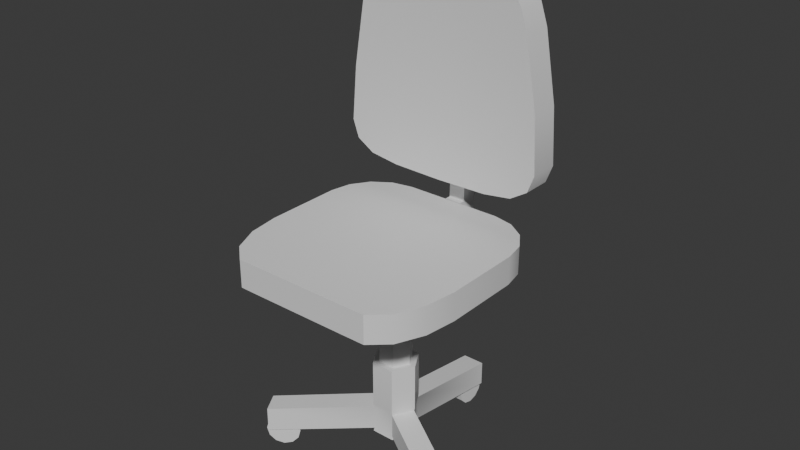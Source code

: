 # Source: ofis-chair.blend  (saved by Blender 4.5.90; exported with 4.5.12 LTS)
import bpy
from mathutils import Matrix  # noqa: F401  (used for matrix-valued properties, if any)

bpy.ops.wm.read_factory_settings(use_empty=True)
scene = bpy.context.scene
scene.name = 'Scene'

# ---- collections
col_collection = bpy.data.collections.new('Collection'); scene.collection.children.link(col_collection)

# ---- materials (node trees are filled in below, after node groups)
mat_ofis_chair = bpy.data.materials.new('ofis-chair')

# ---- material node trees
mat_ofis_chair.use_nodes = True; mat_ofis_chair.node_tree.nodes.clear()
_N = mat_ofis_chair.node_tree.nodes; _L = mat_ofis_chair.node_tree.links
n0 = _N.new('ShaderNodeBsdfPrincipled'); n0.name = 'Principled BSDF'; n0.location = (-200, 100)
n1 = _N.new('ShaderNodeOutputMaterial'); n1.name = 'Material Output'; n1.location = (200, 100)
_L.new(n0.outputs[0], n1.inputs[0])
n1.is_active_output = True

# ---- world
world_world = bpy.data.worlds.new('World'); scene.world = world_world
world_world.use_nodes = True; world_world.node_tree.nodes.clear()
_N = world_world.node_tree.nodes; _L = world_world.node_tree.links
n0 = _N.new('ShaderNodeOutputWorld'); n0.name = 'World Output'; n0.location = (200, 100)
n1 = _N.new('ShaderNodeBackground'); n1.name = 'Background'; n1.location = (-200, 100)
n1.inputs[0].default_value = (0.05088, 0.05088, 0.05088, 1.0)
_L.new(n1.outputs[0], n0.inputs[0])
n0.is_active_output = True
world_world.color = (0.05088, 0.05088, 0.05088)
world_world.sun_shadow_jitter_overblur = 0.0

# ---- meshes
me_cylinder_001 = bpy.data.meshes.new('Cylinder.001')
me_cylinder_001.from_pydata([(-0.02621, -0.001646, -0.3645), (-0.02621, -0.001646, -0.1881), (0.02546, -0.001646, -0.3645), (0.02546, -0.001646, -0.1881), (0.05129, -0.04639, -0.3645), (0.05129, -0.04639, -0.1881), (0.02546, -0.09114, -0.3645), (0.02546, -0.09114, -0.1881), (-0.02621, -0.09114, -0.3645), (-0.02621, -0.09114, -0.1881), (-0.05205, -0.04639, -0.3645), (-0.05205, -0.04639, -0.1881), (-0.02621, -0.001646, -0.2944), (0.02546, -0.001646, -0.2944), (0.05129, -0.04639, -0.2944), (0.02546, -0.09114, -0.2944), (-0.02621, -0.09114, -0.2944), (-0.05205, -0.04639, -0.2944), (-0.02532, -0.003193, -0.3576), (0.02456, -0.003193, -0.3576), (0.02456, -0.003193, -0.3013), (0.0495, -0.04639, -0.3576), (0.0495, -0.04639, -0.3013), (0.02456, -0.08959, -0.3576), (0.02456, -0.08959, -0.3013), (-0.02532, -0.08959, -0.3576), (-0.02532, -0.08959, -0.3013), (-0.05026, -0.04639, -0.3576), (-0.05026, -0.04639, -0.3013), (-0.02532, -0.003193, -0.3013), (-0.02532, 0.236, -0.3944), (0.02456, 0.236, -0.3944), (0.02456, 0.236, -0.3382), (0.2566, -0.166, -0.3382), (0.2566, -0.166, -0.3944), (0.2317, -0.2092, -0.3944), (0.2317, -0.2092, -0.3382), (-0.2324, -0.2092, -0.3382), (-0.2324, -0.2092, -0.3944), (-0.2574, -0.166, -0.3944), (-0.2574, -0.166, -0.3382), (-0.02532, 0.236, -0.3382), (0.01825, -0.01413, -0.1881), (-0.01901, -0.01413, -0.1881), (0.03688, -0.04639, -0.1881), (0.01825, -0.07866, -0.1881), (-0.01901, -0.07866, -0.1881), (-0.03763, -0.04639, -0.1881), (0.01807, -0.01478, -0.1296), (-0.01883, -0.01478, -0.1296), (0.03652, -0.04673, -0.1296), (0.01807, -0.07869, -0.1296), (-0.01883, -0.07869, -0.1296), (-0.03728, -0.04673, -0.1296), (0.01588, -0.01857, -0.1296), (-0.01664, -0.01857, -0.1296), (0.03214, -0.04674, -0.1296), (0.01588, -0.0749, -0.1296), (-0.01664, -0.0749, -0.1296), (-0.0329, -0.04674, -0.1296), (0.01435, -0.02372, 0.09154), (-0.01511, -0.02372, 0.09154), (0.02909, -0.05302, 0.09154), (0.01435, -0.08156, 0.09154), (-0.01511, -0.08156, 0.09154), (-0.02984, -0.05302, 0.09154), (-0.1102, -0.3214, 0.04837), (-0.2318, -0.1562, 0.04837), (-0.1568, -0.3211, 0.04837), (-0.1962, -0.2858, 0.04837), (-0.2225, -0.2259, 0.04837), (-0.2318, -0.1562, 0.1104), (-0.1102, -0.3214, 0.1104), (-0.2225, -0.2259, 0.1104), (-0.1962, -0.2858, 0.1104), (-0.1568, -0.3211, 0.1104), (-0.2318, 0.01582, 0.04837), (-0.1102, 0.1374, 0.04837), (-0.2225, 0.06233, 0.04837), (-0.1962, 0.1018, 0.04837), (-0.1568, 0.1281, 0.04837), (-0.1102, 0.1386, 0.1104), (-0.2318, 0.01582, 0.1104), (-0.1568, 0.1287, 0.1104), (-0.1962, 0.102, 0.1104), (-0.2225, 0.06235, 0.1104), (0.231, -0.1562, 0.04837), (0.1095, -0.3214, 0.04837), (0.2218, -0.2259, 0.04837), (0.1954, -0.2858, 0.04837), (0.156, -0.3211, 0.04837), (0.1095, -0.3214, 0.1104), (0.231, -0.1562, 0.1104), (0.156, -0.3211, 0.1104), (0.1954, -0.2858, 0.1104), (0.2218, -0.2259, 0.1104), (0.1095, 0.1374, 0.04837), (0.231, 0.01582, 0.04837), (0.156, 0.1281, 0.04837), (0.1954, 0.1018, 0.04837), (0.2218, 0.06233, 0.04837), (0.231, 0.01582, 0.1104), (0.1095, 0.1386, 0.1104), (0.2218, 0.06235, 0.1104), (0.1954, 0.102, 0.1104), (0.156, 0.1287, 0.1104), (-0.1136, 0.155, 0.1792), (-0.1136, 0.09019, 0.1792), (-0.1006, 0.1514, 0.6618), (-0.1006, 0.08629, 0.6618), (-0.0003786, 0.1513, 0.684), (-0.0003786, 0.08615, 0.684), (-0.0003786, 0.1565, 0.176), (-0.0003786, 0.09189, 0.176), (-0.1774, 0.1534, 0.1893), (-0.1774, 0.08847, 0.1893), (-0.0003786, 0.0934, 0.1998), (-0.0003786, 0.158, 0.1998), (-0.216, 0.08783, 0.2137), (-0.216, 0.1528, 0.2137), (-0.0003786, 0.09488, 0.2232), (-0.0003786, 0.1593, 0.2232), (-0.2303, 0.08822, 0.2525), (-0.2303, 0.1532, 0.2525), (-0.0003786, 0.09634, 0.2476), (-0.0003786, 0.1607, 0.2476), (-0.2223, 0.09022, 0.373), (-0.2223, 0.155, 0.373), (-0.0003786, 0.1006, 0.3707), (-0.0003786, 0.1645, 0.3707), (-0.162, 0.08692, 0.6095), (-0.162, 0.152, 0.6095), (-0.0003786, 0.08936, 0.6077), (-0.0003786, 0.1542, 0.6077), (-0.1971, 0.1536, 0.5229), (-0.0003786, 0.0957, 0.5046), (-0.0003786, 0.1601, 0.5046), (-0.1971, 0.08872, 0.5229), (-0.182, 0.08771, 0.5694), (-0.182, 0.1527, 0.5694), (-0.0003786, 0.09247, 0.5561), (-0.0003786, 0.1571, 0.5561), (0.1128, 0.155, 0.1792), (0.1128, 0.09019, 0.1792), (0.0998, 0.1514, 0.6618), (0.0998, 0.08629, 0.6618), (0.1766, 0.1534, 0.1893), (0.1766, 0.08847, 0.1893), (0.2152, 0.08783, 0.2137), (0.2152, 0.1528, 0.2137), (0.2295, 0.08822, 0.2525), (0.2295, 0.1532, 0.2525), (0.2216, 0.09022, 0.373), (0.2216, 0.155, 0.373), (0.1612, 0.08693, 0.6095), (0.1612, 0.152, 0.6095), (0.1964, 0.1536, 0.5229), (0.1964, 0.08872, 0.5229), (0.1812, 0.08772, 0.5694), (0.1812, 0.1527, 0.5694), (-0.0191, 0.1512, 0.04837), (-0.0191, 0.1634, 0.4324), (-0.0191, 0.1885, 0.04837), (-0.0191, 0.1992, 0.4324), (0.01834, 0.1512, 0.04837), (0.01834, 0.1634, 0.4324), (0.01834, 0.1885, 0.04837), (0.01834, 0.1992, 0.4324), (-0.0191, 0.153, 0.1104), (-0.0191, 0.19, 0.1104), (0.01834, 0.19, 0.1104), (0.01834, 0.153, 0.1104), (0.01834, 0.1395, 0.1104), (0.01834, 0.1375, 0.04837), (-0.0191, 0.1375, 0.04837), (-0.0191, 0.1395, 0.1104), (-0.1136, 0.1227, 0.1792), (-0.1006, 0.1189, 0.6618), (-0.0003786, 0.1244, 0.176), (-0.0003786, 0.1188, 0.684), (-0.1774, 0.121, 0.1893), (-0.216, 0.1204, 0.2137), (-0.2303, 0.1208, 0.2525), (-0.2223, 0.1227, 0.373), (-0.162, 0.1195, 0.6095), (-0.1971, 0.1213, 0.5229), (-0.182, 0.1203, 0.5694), (0.1128, 0.1227, 0.1792), (0.0998, 0.1189, 0.6618), (0.1766, 0.121, 0.1893), (0.2152, 0.1204, 0.2137), (0.2295, 0.1208, 0.2525), (0.2216, 0.1227, 0.373), (0.1612, 0.1195, 0.6095), (0.1964, 0.1213, 0.5229), (0.1812, 0.1203, 0.5694), (-0.2253, -0.1585, -0.3953), (-0.2094, -0.1853, -0.3953), (-0.2253, -0.1585, -0.3576), (-0.2094, -0.1853, -0.3576), (-0.2091, -0.1489, -0.3626), (-0.1931, -0.1757, -0.3626), (-0.1972, -0.1418, -0.3765), (-0.1813, -0.1686, -0.3765), (-0.1929, -0.1392, -0.3953), (-0.1769, -0.166, -0.3953), (-0.1972, -0.1418, -0.4142), (-0.1813, -0.1686, -0.4142), (-0.2091, -0.1489, -0.428), (-0.1931, -0.1757, -0.428), (-0.2253, -0.1585, -0.4331), (-0.2094, -0.1853, -0.4331), (-0.2415, -0.1682, -0.428), (-0.2256, -0.195, -0.428), (-0.2534, -0.1752, -0.4142), (-0.2375, -0.202, -0.4142), (-0.2577, -0.1778, -0.3953), (-0.2418, -0.2046, -0.3953), (-0.2534, -0.1752, -0.3765), (-0.2375, -0.202, -0.3765), (-0.2415, -0.1682, -0.3626), (-0.2256, -0.195, -0.3626), (0.2308, -0.1651, -0.3953), (0.2151, -0.192, -0.3953), (0.2308, -0.1651, -0.3576), (0.2151, -0.192, -0.3576), (0.2471, -0.1746, -0.3626), (0.2314, -0.2015, -0.3626), (0.2591, -0.1815, -0.3765), (0.2434, -0.2085, -0.3765), (0.2634, -0.1841, -0.3953), (0.2477, -0.211, -0.3953), (0.2591, -0.1815, -0.4142), (0.2434, -0.2085, -0.4142), (0.2471, -0.1746, -0.428), (0.2314, -0.2015, -0.428), (0.2308, -0.1651, -0.4331), (0.2151, -0.192, -0.4331), (0.2145, -0.1556, -0.428), (0.1988, -0.1825, -0.428), (0.2026, -0.1486, -0.4142), (0.1869, -0.1756, -0.4142), (0.1982, -0.1461, -0.3953), (0.1825, -0.173, -0.3953), (0.2026, -0.1486, -0.3765), (0.1869, -0.1756, -0.3765), (0.2145, -0.1556, -0.3626), (0.1988, -0.1825, -0.3626), (-0.0175, 0.209, -0.3977), (0.01368, 0.2087, -0.3977), (-0.0175, 0.209, -0.3599), (0.01368, 0.2087, -0.3599), (-0.01731, 0.2279, -0.365), (0.01388, 0.2275, -0.365), (-0.01716, 0.2417, -0.3788), (0.01402, 0.2413, -0.3788), (-0.01711, 0.2467, -0.3977), (0.01407, 0.2464, -0.3977), (-0.01716, 0.2417, -0.4165), (0.01402, 0.2413, -0.4165), (-0.01731, 0.2279, -0.4304), (0.01388, 0.2275, -0.4304), (-0.0175, 0.209, -0.4354), (0.01368, 0.2087, -0.4354), (-0.0177, 0.1901, -0.4304), (0.01349, 0.1898, -0.4304), (-0.01784, 0.1763, -0.4165), (0.01335, 0.176, -0.4165), (-0.01789, 0.1712, -0.3977), (0.01329, 0.1709, -0.3977), (-0.01784, 0.1763, -0.3788), (0.01335, 0.176, -0.3788), (-0.0177, 0.1901, -0.365), (0.01349, 0.1898, -0.365), (-0.1102, -0.3214, 0.07938), (-0.1568, -0.3211, 0.07938), (-0.1962, -0.2858, 0.07938), (-0.2225, -0.2259, 0.07938), (-0.2318, -0.1562, 0.07938), (-0.1102, 0.1378, 0.07938), (-0.1568, 0.1282, 0.07938), (-0.1962, 0.1018, 0.07938), (-0.2225, 0.06233, 0.07938), (-0.2318, 0.01582, 0.07938), (0.231, 0.01582, 0.07938), (0.2218, 0.06233, 0.07938), (0.1954, 0.1018, 0.07938), (0.156, 0.1282, 0.07938), (0.1095, 0.1378, 0.07938), (0.1095, -0.3214, 0.07938), (0.156, -0.3211, 0.07938), (0.1954, -0.2858, 0.07938), (0.2218, -0.2259, 0.07938), (0.231, -0.1562, 0.07938), (0.2218, -0.2259, 0.07938), (0.231, -0.1562, 0.07938), (0.1954, -0.2858, 0.07938), (0.156, -0.3211, 0.07938), (0.1095, -0.3214, 0.07938), (0.156, 0.1282, 0.07938), (0.1095, 0.1378, 0.07938), (0.1954, 0.1018, 0.07938), (0.2218, 0.06233, 0.07938), (0.231, 0.01582, 0.07938), (-0.2225, 0.06233, 0.07938), (-0.2318, 0.01582, 0.07938), (-0.1962, 0.1018, 0.07938), (-0.1568, 0.1282, 0.07938), (-0.1102, 0.1378, 0.07938), (-0.2225, -0.2259, 0.07938), (-0.2318, -0.1562, 0.07938), (-0.1962, -0.2858, 0.07938), (-0.1568, -0.3211, 0.07938), (-0.1102, -0.3214, 0.07938), (0.1812, 0.1203, 0.5694), (0.1964, 0.1213, 0.5229), (0.2216, 0.1227, 0.373), (0.1612, 0.1195, 0.6095), (0.2295, 0.1208, 0.2525), (0.2152, 0.1204, 0.2137), (0.1766, 0.121, 0.1893), (0.1128, 0.1227, 0.1792), (-0.0003786, 0.1188, 0.684), (0.0998, 0.1189, 0.6618), (-0.0003786, 0.1244, 0.176), (-0.1971, 0.1213, 0.5229), (-0.182, 0.1203, 0.5694), (-0.2223, 0.1227, 0.373), (-0.162, 0.1195, 0.6095), (-0.2303, 0.1208, 0.2525), (-0.216, 0.1204, 0.2137), (-0.1774, 0.121, 0.1893), (-0.1136, 0.1227, 0.1792), (-0.1006, 0.1189, 0.6618)], [], [(12, 1, 3, 13), (13, 3, 5, 14), (14, 5, 7, 15), (15, 7, 9, 16), (9, 7, 45, 46), (16, 9, 11, 17), (17, 11, 1, 12), (0, 2, 4, 6, 8, 10), (6, 4, 21, 23), (17, 12, 29, 28), (2, 0, 18, 19), (8, 6, 23, 25), (14, 15, 24, 22), (10, 8, 25, 27), (27, 28, 29, 18), (20, 19, 31, 32), (23, 24, 26, 25), (18, 29, 41, 30), (19, 20, 22, 21), (4, 2, 19, 21), (13, 14, 22, 20), (16, 17, 28, 26), (12, 13, 20, 29), (15, 16, 26, 24), (0, 10, 27, 18), (38, 37, 40, 39), (34, 33, 36, 35), (30, 41, 32, 31), (27, 25, 38, 39), (23, 21, 34, 35), (22, 24, 36, 33), (28, 27, 39, 40), (26, 28, 40, 37), (24, 23, 35, 36), (29, 20, 32, 41), (19, 18, 30, 31), (25, 26, 37, 38), (47, 46, 52, 53), (5, 3, 42, 44), (11, 9, 46, 47), (3, 1, 43, 42), (7, 5, 44, 45), (1, 11, 47, 43), (49, 53, 59, 55), (45, 44, 50, 51), (42, 43, 49, 48), (43, 47, 53, 49), (46, 45, 51, 52), (44, 42, 48, 50), (59, 58, 64, 65), (52, 51, 57, 58), (50, 48, 54, 56), (53, 52, 58, 59), (51, 50, 56, 57), (48, 49, 55, 54), (57, 56, 62, 63), (54, 55, 61, 60), (55, 59, 65, 61), (58, 57, 63, 64), (56, 54, 60, 62), (81, 72, 91, 102), (289, 91, 72, 313), (284, 101, 92, 295), (278, 71, 82, 305), (279, 81, 102, 300), (313, 72, 75, 275), (275, 75, 74, 276), (276, 74, 73, 277), (277, 73, 71, 278), (308, 77, 80, 280), (280, 80, 79, 281), (281, 79, 78, 282), (282, 78, 76, 283), (303, 97, 100, 285), (285, 100, 99, 286), (286, 99, 98, 287), (287, 98, 96, 288), (298, 87, 90, 290), (290, 90, 89, 291), (291, 89, 88, 292), (292, 88, 86, 293), (21, 22, 33, 34), (184, 130, 109, 177), (178, 113, 107, 332), (116, 115, 107, 113), (114, 117, 112, 106), (177, 109, 111, 179), (119, 121, 117, 114), (120, 118, 115, 116), (332, 107, 115, 180), (124, 122, 118, 120), (123, 125, 121, 119), (180, 115, 118, 181), (127, 129, 125, 123), (128, 126, 122, 124), (181, 118, 122, 182), (135, 137, 126, 128), (134, 136, 129, 127), (182, 122, 126, 183), (108, 110, 133, 131), (111, 109, 130, 132), (186, 138, 130, 184), (183, 126, 137, 185), (139, 141, 136, 134), (140, 138, 137, 135), (132, 130, 138, 140), (131, 133, 141, 139), (185, 137, 138, 186), (193, 188, 145, 154), (178, 321, 143, 113), (116, 113, 143, 147), (146, 142, 112, 117), (188, 179, 111, 145), (149, 146, 117, 121), (120, 116, 147, 148), (321, 189, 147, 143), (124, 120, 148, 150), (151, 149, 121, 125), (189, 190, 148, 147), (153, 151, 125, 129), (128, 124, 150, 152), (190, 191, 150, 148), (135, 128, 152, 157), (156, 153, 129, 136), (191, 192, 152, 150), (144, 155, 133, 110), (111, 132, 154, 145), (195, 193, 154, 158), (192, 194, 157, 152), (159, 156, 136, 141), (140, 135, 157, 158), (132, 140, 158, 154), (155, 159, 141, 133), (194, 195, 158, 157), (168, 161, 163, 169), (169, 163, 167, 170), (170, 167, 165, 171), (171, 165, 161, 168), (162, 166, 164, 160), (167, 163, 161, 165), (160, 164, 173, 174), (166, 170, 171, 164), (162, 169, 170, 166), (160, 168, 169, 162), (164, 171, 172, 173), (171, 168, 175, 172), (168, 160, 174, 175), (105, 102, 91, 93), (156, 159, 314, 315), (153, 156, 315, 316), (159, 155, 317, 314), (151, 153, 316, 318), (149, 151, 318, 319), (146, 149, 319, 320), (142, 146, 320, 187), (144, 110, 322, 323), (112, 142, 187, 324), (155, 144, 323, 317), (134, 325, 326, 139), (127, 327, 325, 134), (139, 326, 328, 131), (123, 329, 327, 127), (119, 330, 329, 123), (114, 331, 330, 119), (106, 176, 331, 114), (108, 333, 322, 110), (112, 324, 176, 106), (131, 328, 333, 108), (196, 198, 200), (197, 201, 199), (198, 199, 201, 200), (196, 200, 202), (197, 203, 201), (200, 201, 203, 202), (196, 202, 204), (197, 205, 203), (202, 203, 205, 204), (196, 204, 206), (197, 207, 205), (204, 205, 207, 206), (196, 206, 208), (197, 209, 207), (206, 207, 209, 208), (196, 208, 210), (197, 211, 209), (208, 209, 211, 210), (196, 210, 212), (197, 213, 211), (210, 211, 213, 212), (196, 212, 214), (197, 215, 213), (212, 213, 215, 214), (196, 214, 216), (197, 217, 215), (214, 215, 217, 216), (196, 216, 218), (197, 219, 217), (216, 217, 219, 218), (196, 218, 220), (197, 221, 219), (218, 219, 221, 220), (196, 220, 198), (197, 199, 221), (220, 221, 199, 198), (222, 224, 226), (223, 227, 225), (224, 225, 227, 226), (222, 226, 228), (223, 229, 227), (226, 227, 229, 228), (222, 228, 230), (223, 231, 229), (228, 229, 231, 230), (222, 230, 232), (223, 233, 231), (230, 231, 233, 232), (222, 232, 234), (223, 235, 233), (232, 233, 235, 234), (222, 234, 236), (223, 237, 235), (234, 235, 237, 236), (222, 236, 238), (223, 239, 237), (236, 237, 239, 238), (222, 238, 240), (223, 241, 239), (238, 239, 241, 240), (222, 240, 242), (223, 243, 241), (240, 241, 243, 242), (222, 242, 244), (223, 245, 243), (242, 243, 245, 244), (222, 244, 246), (223, 247, 245), (244, 245, 247, 246), (222, 246, 224), (223, 225, 247), (246, 247, 225, 224), (248, 250, 252), (249, 253, 251), (250, 251, 253, 252), (248, 252, 254), (249, 255, 253), (252, 253, 255, 254), (248, 254, 256), (249, 257, 255), (254, 255, 257, 256), (248, 256, 258), (249, 259, 257), (256, 257, 259, 258), (248, 258, 260), (249, 261, 259), (258, 259, 261, 260), (248, 260, 262), (249, 263, 261), (260, 261, 263, 262), (248, 262, 264), (249, 265, 263), (262, 263, 265, 264), (248, 264, 266), (249, 267, 265), (264, 265, 267, 266), (248, 266, 268), (249, 269, 267), (266, 267, 269, 268), (248, 268, 270), (249, 271, 269), (268, 269, 271, 270), (248, 270, 272), (249, 273, 271), (270, 271, 273, 272), (248, 272, 250), (249, 251, 273), (272, 273, 251, 250), (104, 105, 93, 94), (103, 104, 94, 95), (101, 103, 95, 92), (75, 72, 81, 83), (74, 75, 83, 84), (73, 74, 84, 85), (71, 73, 85, 82), (77, 96, 87, 66), (80, 77, 66, 68), (79, 80, 68, 69), (78, 79, 69, 70), (76, 78, 70, 67), (90, 87, 96, 98), (89, 90, 98, 99), (88, 89, 99, 100), (86, 88, 100, 97), (95, 294, 295, 92), (94, 296, 294, 95), (93, 297, 296, 94), (91, 289, 297, 93), (105, 299, 300, 102), (104, 301, 299, 105), (103, 302, 301, 104), (101, 284, 302, 103), (85, 304, 305, 82), (84, 306, 304, 85), (83, 307, 306, 84), (81, 279, 307, 83), (70, 309, 310, 67), (69, 311, 309, 70), (68, 312, 311, 69), (66, 274, 312, 68), (77, 308, 288, 96), (67, 310, 283, 76), (97, 303, 293, 86), (87, 298, 274, 66)])
me_cylinder_001.polygons.foreach_set('use_smooth', [1, 1, 1, 1, 1, 1, 1, 0, 0, 1, 0, 1, 1, 0, 1, 1, 1, 0, 1, 1, 1, 1, 1, 1, 1, 0, 0, 0, 0, 0, 0, 1, 0, 0, 0, 0, 1, 0, 1, 1, 1, 1, 1, 1, 0, 0, 0, 0, 0, 0, 1, 1, 1, 1, 1, 0, 0, 0, 0, 0, 1, 1, 1, 1, 1, 1, 1, 1, 1, 1, 1, 1, 1, 1, 1, 1, 1, 1, 1, 1, 1, 0, 1, 1, 1, 1, 1, 1, 1, 1, 1, 1, 1, 1, 1, 1, 1, 1, 1, 1, 1, 1, 1, 1, 1, 1, 1, 1, 1, 1, 1, 1, 1, 1, 1, 1, 1, 1, 1, 1, 1, 1, 1, 1, 1, 1, 1, 1, 1, 1, 1, 1, 1, 1, 1, 1, 1, 0, 1, 0, 1, 1, 1, 1, 1, 0, 1, 1, 1, 1, 1, 1, 1, 1, 1, 1, 1, 1, 1, 1, 1, 1, 1, 1, 1, 1, 1, 1, 1, 1, 1, 1, 1, 0, 1, 1, 1, 1, 1, 1, 1, 1, 0, 1, 1, 0, 1, 1, 1, 1, 1, 1, 1, 1, 0, 1, 1, 1, 1, 1, 1, 1, 1, 1, 1, 1, 1, 1, 1, 1, 1, 1, 1, 1, 1, 1, 1, 1, 1, 1, 1, 1, 1, 1, 1, 1, 1, 1, 1, 1, 1, 1, 1, 1, 1, 1, 1, 1, 1, 1, 1, 1, 1, 1, 1, 1, 1, 1, 1, 1, 1, 1, 1, 1, 1, 1, 1, 1, 1, 1, 1, 1, 1, 1, 1, 1, 0, 1, 1, 1, 1, 1, 1, 1, 1, 1, 1, 1, 1, 1, 1, 1, 1, 1, 1, 1, 1, 1, 1, 1, 1, 1, 1, 1, 1, 1, 1, 1, 1, 1, 1, 1, 1, 1, 1, 1, 1, 1, 1, 1, 1, 1])
_k = set([(1, 3), (1, 11), (1, 12), (3, 5), (3, 13), (5, 7), (5, 14), (7, 9), (7, 15), (9, 11), (9, 16), (11, 17), (12, 29), (13, 20), (14, 22), (15, 24), (16, 26), (17, 28), (19, 20), (24, 26), (27, 28), (66, 68), (66, 87), (67, 70), (67, 76), (68, 69), (68, 312), (69, 70), (71, 73), (71, 82), (72, 75), (72, 91), (73, 74), (74, 75), (75, 275), (76, 78), (77, 80), (77, 96), (78, 79), (79, 80), (81, 83), (81, 102), (82, 85), (83, 84), (84, 85), (86, 88), (86, 97), (87, 90), (88, 89), (89, 90), (90, 290), (91, 93), (92, 95), (92, 101), (93, 94), (93, 297), (94, 95), (96, 98), (97, 100), (98, 99), (99, 100), (101, 103), (102, 105), (103, 104), (104, 105), (106, 112), (106, 114), (107, 113), (107, 115), (108, 110), (108, 131), (109, 111), (109, 130), (110, 144), (111, 145), (112, 142), (113, 143), (114, 119), (115, 118), (118, 122), (118, 181), (119, 123), (119, 330), (122, 126), (123, 127), (126, 137), (127, 134), (130, 138), (131, 139), (134, 139), (137, 138), (142, 146), (143, 147), (144, 155), (145, 154), (146, 149), (147, 148), (148, 150), (148, 190), (149, 151), (149, 319), (150, 152), (151, 153), (152, 157), (153, 156), (154, 158), (155, 159), (156, 159), (157, 158), (160, 162), (160, 174), (162, 166), (162, 169), (163, 169), (164, 166), (164, 173), (166, 170), (167, 170), (196, 202), (196, 210), (196, 216), (197, 201), (197, 207), (197, 215), (198, 200), (198, 220), (199, 201), (199, 221), (202, 204), (203, 205), (204, 206), (205, 207), (210, 212), (211, 213), (212, 214), (213, 215), (216, 218), (217, 219), (218, 220), (219, 221), (220, 221), (224, 226), (224, 246), (225, 227), (225, 247), (226, 227), (226, 228), (227, 229), (228, 230), (229, 231), (230, 231), (230, 232), (231, 233), (232, 234), (233, 235), (234, 235), (234, 236), (235, 237), (236, 238), (237, 239), (238, 239), (238, 240), (239, 241), (240, 242), (241, 243), (242, 243), (242, 244), (243, 245), (244, 246), (245, 247), (246, 247), (248, 268), (249, 267), (250, 252), (250, 272), (251, 253), (251, 273), (252, 253), (252, 254), (253, 255), (254, 256), (255, 257), (256, 258), (257, 259), (258, 260), (259, 261), (260, 261), (260, 262), (261, 263), (262, 264), (263, 265), (264, 266), (265, 267), (268, 270), (269, 271), (270, 272), (271, 273), (272, 273)])
me_cylinder_001.attributes.new('sharp_edge', 'BOOLEAN', 'EDGE').data.foreach_set('value', [ (min(e.vertices), max(e.vertices)) in _k for e in me_cylinder_001.edges])
_uv = me_cylinder_001.uv_layers.new(name='UVMap')
_uv.uv.foreach_set('vector', [0.923, 0.4047, 0.9878, 0.4066, 0.9868, 0.4384, 0.9223, 0.4355, 0.9223, 0.4355, 0.9868, 0.4384, 0.9852, 0.4703, 0.9215, 0.4662, 0.9215, 0.4662, 0.9852, 0.4703, 0.9827, 0.5017, 0.9183, 0.4973, 0.9242, 0.3119, 0.989, 0.3121, 0.9888, 0.3436, 0.9242, 0.3429, 0.3076, 0.05774, 0.332, 0.07745, 0.3238, 0.08059, 0.3062, 0.06638, 0.9242, 0.3429, 0.9888, 0.3436, 0.9884, 0.3751, 0.9236, 0.3739, 0.9236, 0.3739, 0.9884, 0.3751, 0.9878, 0.4066, 0.923, 0.4047, 0.2847, 0.1652, 0.3158, 0.1693, 0.3278, 0.1983, 0.3087, 0.2232, 0.2776, 0.2191, 0.2656, 0.1901, 0.8897, 0.4967, 0.8798, 0.4669, 0.8841, 0.4661, 0.8936, 0.4948, 0.9236, 0.3739, 0.923, 0.4047, 0.9187, 0.4046, 0.9193, 0.3739, 0.879, 0.4361, 0.88, 0.4041, 0.8843, 0.4041, 0.8833, 0.4359, 0.8808, 0.3419, 0.8824, 0.3105, 0.8866, 0.3114, 0.8851, 0.3421, 0.9215, 0.4662, 0.9183, 0.4973, 0.9141, 0.4962, 0.9173, 0.4659, 0.8805, 0.3734, 0.8808, 0.3419, 0.8851, 0.3421, 0.8848, 0.3735, 0.8848, 0.3735, 0.9193, 0.3739, 0.9187, 0.4046, 0.8843, 0.4041, 0.5133, 0.03448, 0.547, 0.03968, 0.547, 0.1866, 0.5133, 0.1814, 0.8866, 0.3114, 0.92, 0.3126, 0.9199, 0.3428, 0.8851, 0.3421, 0.4492, 0.03968, 0.483, 0.03448, 0.483, 0.1814, 0.4492, 0.1866, 0.8833, 0.4359, 0.9179, 0.4354, 0.9173, 0.4659, 0.8841, 0.4661, 0.8798, 0.4669, 0.879, 0.4361, 0.8833, 0.4359, 0.8841, 0.4661, 0.9223, 0.4355, 0.9215, 0.4662, 0.9173, 0.4659, 0.9179, 0.4354, 0.9242, 0.3429, 0.9236, 0.3739, 0.9193, 0.3739, 0.9199, 0.3428, 0.923, 0.4047, 0.9223, 0.4355, 0.9179, 0.4354, 0.9187, 0.4046, 0.9242, 0.3119, 0.9242, 0.3429, 0.9199, 0.3428, 0.92, 0.3126, 0.88, 0.4041, 0.8805, 0.3734, 0.8848, 0.3735, 0.8843, 0.4041, 0.4494, 0.5139, 0.4494, 0.4797, 0.4797, 0.4797, 0.4797, 0.5139, 0.9274, 0.5269, 0.9274, 0.5611, 0.8971, 0.5611, 0.8971, 0.5269, 0.5773, 0.1866, 0.5773, 0.2208, 0.547, 0.2208, 0.547, 0.1866, 0.3853, 0.338, 0.4156, 0.338, 0.4156, 0.4849, 0.3853, 0.4849, 0.9914, 0.7028, 0.9611, 0.7028, 0.9611, 0.5559, 0.9914, 0.5559, 0.9274, 0.708, 0.8971, 0.708, 0.8971, 0.5611, 0.9274, 0.5611, 0.3516, 0.3328, 0.3853, 0.338, 0.3853, 0.4849, 0.3516, 0.4797, 0.4494, 0.3328, 0.4797, 0.3328, 0.4797, 0.4797, 0.4494, 0.4797, 0.8971, 0.708, 0.8633, 0.7028, 0.8633, 0.5559, 0.8971, 0.5611, 0.483, 0.03448, 0.5133, 0.03448, 0.5133, 0.1814, 0.483, 0.1814, 0.547, 0.03968, 0.5773, 0.03968, 0.5773, 0.1866, 0.547, 0.1866, 0.4156, 0.338, 0.4494, 0.3328, 0.4494, 0.4797, 0.4156, 0.4849, 0.2267, 0.08244, 0.2271, 0.05982, 0.2626, 0.06023, 0.2623, 0.08263, 0.3271, 0.1084, 0.2979, 0.1197, 0.2992, 0.1111, 0.3203, 0.1029, 0.2783, 0.06901, 0.3076, 0.05774, 0.3062, 0.06638, 0.2851, 0.07451, 0.2979, 0.1197, 0.2735, 0.1, 0.2816, 0.09686, 0.2992, 0.1111, 0.332, 0.07745, 0.3271, 0.1084, 0.3203, 0.1029, 0.3238, 0.08059, 0.2735, 0.1, 0.2783, 0.06901, 0.2851, 0.07451, 0.2816, 0.09686, 0.6248, 0.07185, 0.6054, 0.08302, 0.6054, 0.08036, 0.6225, 0.07052, 0.2275, 0.1729, 0.227, 0.1503, 0.2625, 0.1498, 0.263, 0.1722, 0.2267, 0.1277, 0.2266, 0.1051, 0.2621, 0.105, 0.2622, 0.1274, 0.2266, 0.1051, 0.2267, 0.08244, 0.2623, 0.08263, 0.2621, 0.105, 0.2271, 0.05982, 0.2274, 0.0372, 0.2629, 0.03783, 0.2626, 0.06023, 0.227, 0.1503, 0.2267, 0.1277, 0.2622, 0.1274, 0.2625, 0.1498, 0.141, 0.7989, 0.1213, 0.7982, 0.122, 0.6639, 0.1415, 0.6646, 0.586, 0.07178, 0.586, 0.04938, 0.5883, 0.05071, 0.5883, 0.07046, 0.6054, 0.03821, 0.6248, 0.04945, 0.6225, 0.05077, 0.6054, 0.04087, 0.6054, 0.08302, 0.586, 0.07178, 0.5883, 0.07046, 0.6054, 0.08036, 0.586, 0.04938, 0.6054, 0.03821, 0.6054, 0.04087, 0.5883, 0.05071, 0.6248, 0.04945, 0.6248, 0.07185, 0.6225, 0.07052, 0.6225, 0.05077, 0.22, 0.798, 0.2003, 0.7988, 0.1992, 0.6645, 0.2187, 0.6637, 0.1805, 0.7993, 0.1608, 0.7993, 0.1614, 0.665, 0.1793, 0.665, 0.1608, 0.7993, 0.141, 0.7989, 0.1415, 0.6646, 0.1614, 0.665, 0.1213, 0.7982, 0.1016, 0.798, 0.1042, 0.6637, 0.122, 0.6639, 0.2003, 0.7988, 0.1805, 0.7993, 0.1793, 0.665, 0.1992, 0.6645, 0.5782, 0.3847, 0.8575, 0.3847, 0.8575, 0.5181, 0.5782, 0.5181, 0.02362, 0.4134, 0.004799, 0.4133, 0.005178, 0.2799, 0.024, 0.28, 0.02292, 0.6606, 0.004095, 0.6605, 0.004393, 0.5561, 0.02322, 0.5561, 0.02441, 0.1372, 0.005585, 0.1372, 0.005882, 0.03271, 0.02471, 0.03276, 0.02434, 0.9092, 0.005512, 0.9094, 0.004055, 0.776, 0.02289, 0.7758, 0.024, 0.28, 0.005178, 0.2799, 0.005259, 0.2517, 0.02408, 0.2517, 0.02408, 0.2517, 0.005259, 0.2517, 0.00535, 0.2196, 0.02418, 0.2196, 0.02418, 0.2196, 0.00535, 0.2196, 0.005463, 0.1799, 0.02429, 0.1799, 0.02429, 0.1799, 0.005463, 0.1799, 0.005585, 0.1372, 0.02441, 0.1372, 0.03557, 0.9092, 0.0544, 0.9091, 0.05456, 0.9379, 0.03573, 0.938, 0.03573, 0.938, 0.05456, 0.9379, 0.05475, 0.9667, 0.03593, 0.9668, 0.03593, 0.9668, 0.05475, 0.9667, 0.05495, 0.9955, 0.03612, 0.9956, 0.03572, 0.003906, 0.05454, 0.00392, 0.05452, 0.03271, 0.0357, 0.0327, 0.03522, 0.6605, 0.05405, 0.6605, 0.05403, 0.6893, 0.0352, 0.6893, 0.0352, 0.6893, 0.05403, 0.6893, 0.05401, 0.7181, 0.03518, 0.7181, 0.03518, 0.7181, 0.05401, 0.7181, 0.05398, 0.7469, 0.03516, 0.7469, 0.03516, 0.7469, 0.05398, 0.7469, 0.054, 0.7757, 0.03517, 0.7758, 0.03541, 0.4133, 0.05424, 0.4133, 0.05421, 0.4416, 0.03539, 0.4416, 0.03539, 0.4416, 0.05421, 0.4416, 0.05419, 0.4737, 0.03536, 0.4736, 0.03536, 0.4736, 0.05419, 0.4737, 0.05416, 0.5134, 0.03533, 0.5134, 0.03533, 0.5134, 0.05416, 0.5134, 0.05413, 0.5561, 0.0353, 0.5561, 0.9611, 0.7028, 0.9274, 0.708, 0.9274, 0.5611, 0.9611, 0.5559, 0.6229, 0.2727, 0.6377, 0.2863, 0.5954, 0.3188, 0.5875, 0.3007, 0.5267, 0.02403, 0.5266, 0.003906, 0.5972, 0.006178, 0.5948, 0.02612, 0.2021, 0.3621, 0.09465, 0.3557, 0.1334, 0.3496, 0.2021, 0.3476, 0.9347, 0.01197, 0.8272, 0.0184, 0.8272, 0.003906, 0.896, 0.005891, 0.5875, 0.3007, 0.5954, 0.3188, 0.5301, 0.3322, 0.5298, 0.3129, 0.9582, 0.0268, 0.8272, 0.03264, 0.8272, 0.0184, 0.9347, 0.01197, 0.2021, 0.3764, 0.0712, 0.3705, 0.09465, 0.3557, 0.2021, 0.3621, 0.5948, 0.02612, 0.5972, 0.006178, 0.6388, 0.01501, 0.6307, 0.03319, 0.2021, 0.3912, 0.0625, 0.394, 0.0712, 0.3705, 0.2021, 0.3764, 0.9669, 0.05036, 0.8272, 0.04741, 0.8272, 0.03264, 0.9582, 0.0268, 0.6307, 0.03319, 0.6388, 0.01501, 0.6652, 0.03387, 0.6501, 0.04571, 0.962, 0.1236, 0.8272, 0.1222, 0.8272, 0.04741, 0.9669, 0.05036, 0.2021, 0.4659, 0.0673, 0.4672, 0.0625, 0.394, 0.2021, 0.3912, 0.6501, 0.04571, 0.6652, 0.03387, 0.678, 0.0606, 0.6587, 0.06452, 0.2021, 0.5472, 0.08258, 0.5583, 0.0673, 0.4672, 0.2021, 0.4659, 0.9467, 0.2146, 0.8272, 0.2035, 0.8272, 0.1222, 0.962, 0.1236, 0.6587, 0.06452, 0.678, 0.0606, 0.68, 0.1371, 0.6602, 0.1354, 0.888, 0.299, 0.8272, 0.3125, 0.8272, 0.2661, 0.9253, 0.2672, 0.2021, 0.6562, 0.1413, 0.6428, 0.104, 0.611, 0.2021, 0.6099, 0.6358, 0.2516, 0.6536, 0.2607, 0.6377, 0.2863, 0.6229, 0.2727, 0.6602, 0.1354, 0.68, 0.1371, 0.6649, 0.2306, 0.6456, 0.2255, 0.9375, 0.2429, 0.8272, 0.2348, 0.8272, 0.2035, 0.9467, 0.2146, 0.2021, 0.5785, 0.0918, 0.5866, 0.08258, 0.5583, 0.2021, 0.5472, 0.2021, 0.6099, 0.104, 0.611, 0.0918, 0.5866, 0.2021, 0.5785, 0.9253, 0.2672, 0.8272, 0.2661, 0.8272, 0.2348, 0.9375, 0.2429, 0.6456, 0.2255, 0.6649, 0.2306, 0.6536, 0.2607, 0.6358, 0.2516, 0.4352, 0.2755, 0.4716, 0.3025, 0.4644, 0.3209, 0.4209, 0.2896, 0.5267, 0.02403, 0.4586, 0.02736, 0.456, 0.007446, 0.5266, 0.003906, 0.2021, 0.3621, 0.2021, 0.3476, 0.2709, 0.3496, 0.3096, 0.3557, 0.7197, 0.01197, 0.7585, 0.005891, 0.8272, 0.003906, 0.8272, 0.0184, 0.4716, 0.3025, 0.5298, 0.3129, 0.5301, 0.3322, 0.4644, 0.3209, 0.6962, 0.0268, 0.7197, 0.01197, 0.8272, 0.0184, 0.8272, 0.03264, 0.2021, 0.3764, 0.2021, 0.3621, 0.3096, 0.3557, 0.3331, 0.3705, 0.4586, 0.02736, 0.4228, 0.0351, 0.4145, 0.01702, 0.456, 0.007446, 0.2021, 0.3912, 0.2021, 0.3764, 0.3331, 0.3705, 0.3418, 0.394, 0.6875, 0.05036, 0.6962, 0.0268, 0.8272, 0.03264, 0.8272, 0.04741, 0.4228, 0.0351, 0.4036, 0.04805, 0.3883, 0.0364, 0.4145, 0.01702, 0.6924, 0.1236, 0.6875, 0.05036, 0.8272, 0.04741, 0.8272, 0.1222, 0.2021, 0.4659, 0.2021, 0.3912, 0.3418, 0.394, 0.337, 0.4672, 0.4036, 0.04805, 0.3952, 0.06713, 0.3759, 0.06348, 0.3883, 0.0364, 0.2021, 0.5472, 0.2021, 0.4659, 0.337, 0.4672, 0.3217, 0.5583, 0.7077, 0.2146, 0.6924, 0.1236, 0.8272, 0.1222, 0.8272, 0.2035, 0.3952, 0.06713, 0.3948, 0.1385, 0.375, 0.1405, 0.3759, 0.06348, 0.7664, 0.299, 0.7291, 0.2672, 0.8272, 0.2661, 0.8272, 0.3125, 0.2021, 0.6562, 0.2021, 0.6099, 0.3003, 0.611, 0.263, 0.6428, 0.4216, 0.2547, 0.4352, 0.2755, 0.4209, 0.2896, 0.4041, 0.2644, 0.3948, 0.1385, 0.4109, 0.2289, 0.3918, 0.2344, 0.375, 0.1405, 0.7169, 0.2429, 0.7077, 0.2146, 0.8272, 0.2035, 0.8272, 0.2348, 0.2021, 0.5785, 0.2021, 0.5472, 0.3217, 0.5583, 0.3125, 0.5866, 0.2021, 0.6099, 0.2021, 0.5785, 0.3125, 0.5866, 0.3003, 0.611, 0.7291, 0.2672, 0.7169, 0.2429, 0.8272, 0.2348, 0.8272, 0.2661, 0.4109, 0.2289, 0.4216, 0.2547, 0.4041, 0.2644, 0.3918, 0.2344, 0.08614, 0.6518, 0.09108, 0.8474, 0.06935, 0.8486, 0.06375, 0.6531, 0.218, 0.1015, 0.2201, 0.2971, 0.1974, 0.2974, 0.1953, 0.1018, 0.1953, 0.1018, 0.1974, 0.2974, 0.1756, 0.297, 0.1729, 0.1014, 0.1555, 0.04595, 0.1555, 0.2416, 0.1328, 0.2416, 0.1328, 0.04595, 0.2177, 0.06389, 0.195, 0.06409, 0.1948, 0.04142, 0.2175, 0.04123, 0.07065, 0.8713, 0.06935, 0.8486, 0.09108, 0.8474, 0.09238, 0.8701, 0.2175, 0.04123, 0.1948, 0.04142, 0.1947, 0.03316, 0.2175, 0.03296, 0.195, 0.06409, 0.1953, 0.1018, 0.1729, 0.1014, 0.1723, 0.06372, 0.2177, 0.06389, 0.218, 0.1015, 0.1953, 0.1018, 0.195, 0.06409, 0.08513, 0.6142, 0.08614, 0.6518, 0.06375, 0.6531, 0.0625, 0.6155, 0.1723, 0.06372, 0.1729, 0.1014, 0.1647, 0.1012, 0.1641, 0.06359, 0.1555, 0.04595, 0.1328, 0.04595, 0.1328, 0.03775, 0.1555, 0.03775, 0.08614, 0.6518, 0.08513, 0.6142, 0.09338, 0.6137, 0.09434, 0.6514, 0.5842, 0.5463, 0.5782, 0.5181, 0.8575, 0.5181, 0.8572, 0.5463, 0.1021, 0.2314, 0.1129, 0.2579, 0.09545, 0.2676, 0.08331, 0.2376, 0.082, 0.1408, 0.1021, 0.2314, 0.08331, 0.2376, 0.0625, 0.1432, 0.1129, 0.2579, 0.1264, 0.2789, 0.1124, 0.2931, 0.09545, 0.2676, 0.08388, 0.06886, 0.082, 0.1408, 0.0625, 0.1432, 0.06466, 0.06491, 0.09277, 0.04915, 0.08388, 0.06886, 0.06466, 0.06491, 0.07715, 0.03786, 0.1113, 0.03391, 0.09277, 0.04915, 0.07715, 0.03786, 0.1019, 0.0167, 0.146, 0.02394, 0.1113, 0.03391, 0.1019, 0.0167, 0.1436, 0.004249, 0.1632, 0.3065, 0.2203, 0.3209, 0.2202, 0.3401, 0.1554, 0.3247, 0.2138, 0.02384, 0.146, 0.02394, 0.1436, 0.004249, 0.2153, 0.003906, 0.1264, 0.2789, 0.1632, 0.3065, 0.1554, 0.3247, 0.1124, 0.2931, 0.3324, 0.2344, 0.3517, 0.2388, 0.3422, 0.269, 0.3241, 0.2606, 0.3456, 0.1451, 0.3652, 0.1466, 0.3517, 0.2388, 0.3324, 0.2344, 0.3241, 0.2606, 0.3422, 0.269, 0.327, 0.2948, 0.3121, 0.2815, 0.3436, 0.07503, 0.3628, 0.07128, 0.3652, 0.1466, 0.3456, 0.1451, 0.3349, 0.05601, 0.3507, 0.04496, 0.3628, 0.07128, 0.3436, 0.07503, 0.3166, 0.04121, 0.3266, 0.02423, 0.3507, 0.04496, 0.3349, 0.05601, 0.2817, 0.03087, 0.286, 0.0114, 0.3266, 0.02423, 0.3166, 0.04121, 0.2771, 0.309, 0.2852, 0.327, 0.2202, 0.3401, 0.2203, 0.3209, 0.2138, 0.02384, 0.2153, 0.003906, 0.286, 0.0114, 0.2817, 0.03087, 0.3121, 0.2815, 0.327, 0.2948, 0.2852, 0.327, 0.2771, 0.309, 0.7113, 0.6503, 0.699, 0.6695, 0.691, 0.6608, 0.673, 0.6225, 0.6828, 0.6432, 0.6711, 0.6453, 0.6323, 0.6704, 0.6133, 0.6704, 0.6133, 0.6585, 0.6323, 0.6585, 0.7113, 0.6503, 0.691, 0.6608, 0.6884, 0.6492, 0.673, 0.6225, 0.6918, 0.6356, 0.6828, 0.6432, 0.6323, 0.6585, 0.6133, 0.6585, 0.6133, 0.6467, 0.6323, 0.6467, 0.7113, 0.6503, 0.6884, 0.6492, 0.692, 0.6379, 0.673, 0.6225, 0.6958, 0.6244, 0.6918, 0.6356, 0.6323, 0.6467, 0.6133, 0.6467, 0.6133, 0.6348, 0.6323, 0.6348, 0.7113, 0.6503, 0.692, 0.6379, 0.7008, 0.6299, 0.673, 0.6225, 0.6937, 0.6127, 0.6958, 0.6244, 0.6323, 0.6348, 0.6133, 0.6348, 0.6133, 0.623, 0.6323, 0.623, 0.7113, 0.6503, 0.7008, 0.6299, 0.7124, 0.6274, 0.673, 0.6225, 0.6861, 0.6037, 0.6937, 0.6127, 0.6323, 0.623, 0.6133, 0.623, 0.6133, 0.6111, 0.6323, 0.6111, 0.7113, 0.6503, 0.7124, 0.6274, 0.7237, 0.631, 0.673, 0.6225, 0.6749, 0.5996, 0.6861, 0.6037, 0.6323, 0.6111, 0.6133, 0.6111, 0.6133, 0.5992, 0.6323, 0.5992, 0.7113, 0.6503, 0.7237, 0.631, 0.7317, 0.6397, 0.673, 0.6225, 0.6633, 0.6017, 0.6749, 0.5996, 0.6323, 0.7416, 0.6133, 0.7416, 0.6133, 0.7297, 0.6323, 0.7297, 0.7113, 0.6503, 0.7317, 0.6397, 0.7342, 0.6513, 0.673, 0.6225, 0.6542, 0.6094, 0.6633, 0.6017, 0.6323, 0.7297, 0.6133, 0.7297, 0.6133, 0.7178, 0.6323, 0.7178, 0.7113, 0.6503, 0.7342, 0.6513, 0.7306, 0.6626, 0.673, 0.6225, 0.6502, 0.6206, 0.6542, 0.6094, 0.6323, 0.7178, 0.6133, 0.7178, 0.6133, 0.706, 0.6323, 0.706, 0.7113, 0.6503, 0.7306, 0.6626, 0.7218, 0.6706, 0.673, 0.6225, 0.6523, 0.6322, 0.6502, 0.6206, 0.6323, 0.706, 0.6133, 0.706, 0.6133, 0.6941, 0.6323, 0.6941, 0.7113, 0.6503, 0.7218, 0.6706, 0.7103, 0.6731, 0.673, 0.6225, 0.6599, 0.6413, 0.6523, 0.6322, 0.6323, 0.6941, 0.6133, 0.6941, 0.6133, 0.6823, 0.6323, 0.6823, 0.7113, 0.6503, 0.7103, 0.6731, 0.699, 0.6695, 0.673, 0.6225, 0.6711, 0.6453, 0.6599, 0.6413, 0.6323, 0.6823, 0.6133, 0.6823, 0.6133, 0.6704, 0.6323, 0.6704, 0.7113, 0.6503, 0.699, 0.6695, 0.691, 0.6608, 0.673, 0.6225, 0.6828, 0.6432, 0.6711, 0.6453, 0.6323, 0.6704, 0.6133, 0.6704, 0.6133, 0.6585, 0.6323, 0.6585, 0.7113, 0.6503, 0.691, 0.6608, 0.6884, 0.6492, 0.673, 0.6225, 0.6918, 0.6356, 0.6828, 0.6432, 0.6323, 0.6585, 0.6133, 0.6585, 0.6133, 0.6467, 0.6323, 0.6467, 0.7113, 0.6503, 0.6884, 0.6492, 0.692, 0.6379, 0.673, 0.6225, 0.6958, 0.6244, 0.6918, 0.6356, 0.6323, 0.6467, 0.6133, 0.6467, 0.6133, 0.6348, 0.6323, 0.6348, 0.7113, 0.6503, 0.692, 0.6379, 0.7008, 0.6299, 0.673, 0.6225, 0.6937, 0.6127, 0.6958, 0.6244, 0.6323, 0.6348, 0.6133, 0.6348, 0.6133, 0.623, 0.6323, 0.623, 0.7113, 0.6503, 0.7008, 0.6299, 0.7124, 0.6274, 0.673, 0.6225, 0.6861, 0.6037, 0.6937, 0.6127, 0.6323, 0.623, 0.6133, 0.623, 0.6133, 0.6111, 0.6323, 0.6111, 0.7113, 0.6503, 0.7124, 0.6274, 0.7237, 0.631, 0.673, 0.6225, 0.6749, 0.5996, 0.6861, 0.6037, 0.6323, 0.6111, 0.6133, 0.6111, 0.6133, 0.5992, 0.6323, 0.5992, 0.7113, 0.6503, 0.7237, 0.631, 0.7317, 0.6397, 0.673, 0.6225, 0.6633, 0.6017, 0.6749, 0.5996, 0.6323, 0.7416, 0.6133, 0.7416, 0.6133, 0.7297, 0.6323, 0.7297, 0.7113, 0.6503, 0.7317, 0.6397, 0.7342, 0.6513, 0.673, 0.6225, 0.6542, 0.6094, 0.6633, 0.6017, 0.6323, 0.7297, 0.6133, 0.7297, 0.6133, 0.7178, 0.6323, 0.7178, 0.7113, 0.6503, 0.7342, 0.6513, 0.7306, 0.6626, 0.673, 0.6225, 0.6502, 0.6206, 0.6542, 0.6094, 0.6323, 0.7178, 0.6133, 0.7178, 0.6133, 0.706, 0.6323, 0.706, 0.7113, 0.6503, 0.7306, 0.6626, 0.7218, 0.6706, 0.673, 0.6225, 0.6523, 0.6322, 0.6502, 0.6206, 0.6323, 0.706, 0.6133, 0.706, 0.6133, 0.6941, 0.6323, 0.6941, 0.7113, 0.6503, 0.7218, 0.6706, 0.7103, 0.6731, 0.673, 0.6225, 0.6599, 0.6413, 0.6523, 0.6322, 0.6323, 0.6941, 0.6133, 0.6941, 0.6133, 0.6823, 0.6323, 0.6823, 0.7113, 0.6503, 0.7103, 0.6731, 0.699, 0.6695, 0.673, 0.6225, 0.6711, 0.6453, 0.6599, 0.6413, 0.6323, 0.6823, 0.6133, 0.6823, 0.6133, 0.6704, 0.6323, 0.6704, 0.673, 0.6225, 0.6711, 0.6453, 0.6599, 0.6413, 0.7113, 0.6503, 0.7103, 0.6731, 0.699, 0.6695, 0.6133, 0.6704, 0.6323, 0.6704, 0.6323, 0.6823, 0.6133, 0.6823, 0.673, 0.6225, 0.6599, 0.6413, 0.6523, 0.6322, 0.7113, 0.6503, 0.7218, 0.6706, 0.7103, 0.6731, 0.6133, 0.6823, 0.6323, 0.6823, 0.6323, 0.6941, 0.6133, 0.6941, 0.673, 0.6225, 0.6523, 0.6322, 0.6502, 0.6206, 0.7113, 0.6503, 0.7306, 0.6626, 0.7218, 0.6706, 0.6133, 0.6941, 0.6323, 0.6941, 0.6323, 0.706, 0.6133, 0.706, 0.673, 0.6225, 0.6502, 0.6206, 0.6542, 0.6094, 0.7113, 0.6503, 0.7342, 0.6513, 0.7306, 0.6626, 0.6133, 0.706, 0.6323, 0.706, 0.6323, 0.7178, 0.6133, 0.7178, 0.673, 0.6225, 0.6542, 0.6094, 0.6633, 0.6017, 0.7113, 0.6503, 0.7317, 0.6397, 0.7342, 0.6513, 0.6133, 0.7178, 0.6323, 0.7178, 0.6323, 0.7297, 0.6133, 0.7297, 0.673, 0.6225, 0.6633, 0.6017, 0.6749, 0.5996, 0.7113, 0.6503, 0.7237, 0.631, 0.7317, 0.6397, 0.6133, 0.7297, 0.6323, 0.7297, 0.6323, 0.7416, 0.6133, 0.7416, 0.673, 0.6225, 0.6749, 0.5996, 0.6861, 0.6037, 0.7113, 0.6503, 0.7124, 0.6274, 0.7237, 0.631, 0.6133, 0.5992, 0.6323, 0.5992, 0.6323, 0.6111, 0.6133, 0.6111, 0.673, 0.6225, 0.6861, 0.6037, 0.6937, 0.6127, 0.7113, 0.6503, 0.7008, 0.6299, 0.7124, 0.6274, 0.6133, 0.6111, 0.6323, 0.6111, 0.6323, 0.623, 0.6133, 0.623, 0.673, 0.6225, 0.6937, 0.6127, 0.6958, 0.6244, 0.7113, 0.6503, 0.692, 0.6379, 0.7008, 0.6299, 0.6133, 0.623, 0.6323, 0.623, 0.6323, 0.6348, 0.6133, 0.6348, 0.673, 0.6225, 0.6958, 0.6244, 0.6918, 0.6356, 0.7113, 0.6503, 0.6884, 0.6492, 0.692, 0.6379, 0.6133, 0.6348, 0.6323, 0.6348, 0.6323, 0.6467, 0.6133, 0.6467, 0.673, 0.6225, 0.6918, 0.6356, 0.6828, 0.6432, 0.7113, 0.6503, 0.691, 0.6608, 0.6884, 0.6492, 0.6133, 0.6467, 0.6323, 0.6467, 0.6323, 0.6585, 0.6133, 0.6585, 0.673, 0.6225, 0.6828, 0.6432, 0.6711, 0.6453, 0.7113, 0.6503, 0.699, 0.6695, 0.691, 0.6608, 0.6133, 0.6585, 0.6323, 0.6585, 0.6323, 0.6704, 0.6133, 0.6704, 0.6004, 0.5702, 0.5842, 0.5463, 0.8572, 0.5463, 0.8359, 0.5702, 0.6245, 0.5862, 0.6004, 0.5702, 0.8359, 0.5702, 0.7995, 0.5862, 0.6527, 0.5918, 0.6245, 0.5862, 0.7995, 0.5862, 0.7572, 0.5918, 0.8572, 0.3564, 0.8575, 0.3847, 0.5782, 0.3847, 0.5842, 0.3564, 0.8359, 0.3325, 0.8572, 0.3564, 0.5842, 0.3564, 0.6004, 0.3325, 0.7995, 0.3165, 0.8359, 0.3325, 0.6004, 0.3325, 0.6245, 0.3165, 0.7572, 0.3109, 0.7995, 0.3165, 0.6245, 0.3165, 0.6527, 0.3109, 0.6028, 0.6187, 0.6028, 0.7522, 0.3242, 0.7522, 0.3242, 0.6187, 0.5972, 0.5905, 0.6028, 0.6187, 0.3242, 0.6187, 0.3245, 0.5905, 0.5812, 0.5666, 0.5972, 0.5905, 0.3245, 0.5905, 0.3459, 0.5666, 0.5572, 0.5506, 0.5812, 0.5666, 0.3459, 0.5666, 0.3822, 0.5506, 0.529, 0.545, 0.5572, 0.5506, 0.3822, 0.5506, 0.4245, 0.545, 0.3245, 0.7804, 0.3242, 0.7522, 0.6028, 0.7522, 0.5972, 0.7804, 0.3459, 0.8043, 0.3245, 0.7804, 0.5972, 0.7804, 0.5812, 0.8043, 0.3822, 0.8203, 0.3459, 0.8043, 0.5812, 0.8043, 0.5572, 0.8203, 0.4245, 0.8259, 0.3822, 0.8203, 0.5572, 0.8203, 0.529, 0.8259, 0.004514, 0.5134, 0.02334, 0.5134, 0.02322, 0.5561, 0.004393, 0.5561, 0.004627, 0.4737, 0.02345, 0.4737, 0.02334, 0.5134, 0.004514, 0.5134, 0.004718, 0.4416, 0.02354, 0.4416, 0.02345, 0.4737, 0.004627, 0.4737, 0.004799, 0.4133, 0.02362, 0.4134, 0.02354, 0.4416, 0.004718, 0.4416, 0.003906, 0.7472, 0.02273, 0.747, 0.02289, 0.7758, 0.004055, 0.776, 0.003934, 0.7182, 0.02276, 0.7182, 0.02273, 0.747, 0.003906, 0.7472, 0.004013, 0.6893, 0.02284, 0.6894, 0.02276, 0.7182, 0.003934, 0.7182, 0.004095, 0.6605, 0.02292, 0.6606, 0.02284, 0.6894, 0.004013, 0.6893, 0.005964, 0.003906, 0.02479, 0.003972, 0.02471, 0.03276, 0.005882, 0.03271, 0.006655, 0.9672, 0.02548, 0.9669, 0.02619, 0.9956, 0.007366, 0.9961, 0.005995, 0.9383, 0.02482, 0.938, 0.02548, 0.9669, 0.006655, 0.9672, 0.005512, 0.9094, 0.02434, 0.9092, 0.02482, 0.938, 0.005995, 0.9383, 0.05441, 0.1799, 0.03559, 0.1798, 0.03562, 0.1372, 0.05444, 0.1372, 0.05438, 0.2196, 0.03556, 0.2196, 0.03559, 0.1798, 0.05441, 0.1799, 0.05436, 0.2517, 0.03553, 0.2517, 0.03556, 0.2196, 0.05438, 0.2196, 0.05434, 0.2799, 0.03551, 0.2799, 0.03553, 0.2517, 0.05436, 0.2517, 0.0544, 0.9091, 0.03557, 0.9092, 0.03517, 0.7758, 0.054, 0.7757, 0.05444, 0.1372, 0.03562, 0.1372, 0.0357, 0.0327, 0.05452, 0.03271, 0.05405, 0.6605, 0.03522, 0.6605, 0.0353, 0.5561, 0.05413, 0.5561, 0.05424, 0.4133, 0.03541, 0.4133, 0.03551, 0.2799, 0.05434, 0.2799])
me_cylinder_001.materials.append(mat_ofis_chair)
me_cylinder_001.update()
me_cylinder_001.normals_split_custom_set([tuple(v) for v in zip(*[iter([-5.97e-07, 0.9944, -0.1056, -5.768e-07, 1.0, 0.0, -5.768e-07, 1.0, 0.0, -5.97e-07, 0.9944, -0.1056, 0.8612, 0.4972, -0.1056, 0.866, 0.5, 0.0, 0.866, 0.5, 0.0, 0.8612, 0.4972, -0.1056, 0.8612, -0.4972, -0.1056, 0.866, -0.5, 0.0, 0.866, -0.5, 0.0, 0.8612, -0.4972, -0.1056, 3.677e-07, -0.9944, -0.1056, 2.884e-07, -1.0, 0.0, 2.884e-07, -1.0, 0.0, 3.677e-07, -0.9944, -0.1056, 4.029e-07, 0.0, 1.0, -4.361e-07, 0.0, 1.0, -4.361e-07, 0.0, 1.0, 4.029e-07, 0.0, 1.0, -0.8612, -0.4972, -0.1056, -0.866, -0.5, 0.0, -0.866, -0.5, 0.0, -0.8612, -0.4972, -0.1056, -0.8612, 0.4972, -0.1056, -0.866, 0.5, 0.0, -0.866, 0.5, 0.0, -0.8612, 0.4972, -0.1056, -2.685e-07, 0.0, -1.0, -2.685e-07, 0.0, -1.0, -2.685e-07, 0.0, -1.0, -2.685e-07, 0.0, -1.0, -2.685e-07, 0.0, -1.0, -2.685e-07, 0.0, -1.0, 0.845, -0.4879, 0.219, 0.845, -0.4879, 0.219, 0.845, -0.4879, 0.219, 0.845, -0.4879, 0.219, -0.8612, 0.4972, -0.1056, -0.8612, 0.4972, -0.1056, -0.8603, 0.4967, -0.1144, -0.7741, 0.6277, -0.08211, -6.378e-07, 0.9757, 0.219, -6.378e-07, 0.9757, 0.219, -6.378e-07, 0.9757, 0.219, -6.378e-07, 0.9757, 0.219, 4.755e-07, -0.9757, 0.219, 4.755e-07, -0.9757, 0.219, 5.374e-07, -0.9934, 0.1144, 0.1791, -0.9808, 0.07721, 0.8612, -0.4972, -0.1056, 0.8612, -0.4972, -0.1056, 0.845, -0.4879, -0.219, 0.845, -0.4879, -0.219, -0.845, -0.4879, 0.219, -0.845, -0.4879, 0.219, -0.845, -0.4879, 0.219, -0.845, -0.4879, 0.219, -0.7599, 0.6455, 0.07723, -0.7741, 0.6277, -0.08211, -0.8603, 0.4967, -0.1144, -0.8603, 0.4967, 0.1144, 0.9307, 0.3564, -0.08208, 0.939, 0.3352, 0.07717, 1.0, 9.951e-07, 0.0, 1.0, 9.951e-07, 0.0, 5.374e-07, -0.9934, 0.1144, 5.922e-07, -0.9934, -0.1143, 0.1567, -0.9842, -0.08205, 0.1791, -0.9808, 0.07721, -1.0, -9.865e-07, 0.0, -1.0, -9.865e-07, 0.0, -1.0, -9.865e-07, 0.0, -1.0, -9.865e-07, 0.0, 0.9389, 0.3354, 0.07723, 0.9307, 0.3565, -0.08211, 0.8603, 0.4967, -0.1144, 0.8603, 0.4967, 0.1144, 0.845, 0.4879, 0.219, 0.845, 0.4879, 0.219, 0.9389, 0.3354, 0.07723, 0.8603, 0.4967, 0.1144, 0.8612, 0.4972, -0.1056, 0.8612, 0.4972, -0.1056, 0.8603, 0.4967, -0.1144, 0.9307, 0.3565, -0.08211, -0.8612, -0.4972, -0.1056, -0.8612, -0.4972, -0.1056, -0.845, -0.4879, -0.219, -0.845, -0.4879, -0.219, -5.97e-07, 0.9944, -0.1056, -5.97e-07, 0.9944, -0.1056, -6.114e-07, 0.9757, -0.219, -6.114e-07, 0.9757, -0.219, 3.677e-07, -0.9944, -0.1056, 3.677e-07, -0.9944, -0.1056, 0.1566, -0.9842, -0.08214, 1.008e-05, -0.9934, -0.1145, -0.845, 0.4879, 0.219, -0.845, 0.4879, 0.219, -0.7599, 0.6455, 0.07723, -0.8603, 0.4967, 0.1144, -0.866, -0.5, 0.0, -0.866, -0.5, 0.0, -0.866, -0.5, 0.0, -0.866, -0.5, 0.0, 0.866, -0.5, 0.0, 0.866, -0.5, 0.0, 0.866, -0.5, 0.0, 0.866, -0.5, 0.0, -1.195e-06, 1.0, 0.0, -1.195e-06, 1.0, 0.0, -1.195e-06, 1.0, 0.0, -1.195e-06, 1.0, 0.0, 0.1319, 0.07618, -0.9883, 0.1319, 0.07618, -0.9883, 0.1319, 0.07618, -0.9883, 0.1319, 0.07618, -0.9883, -0.1319, 0.07618, -0.9883, -0.1319, 0.07618, -0.9883, -0.1319, 0.07618, -0.9883, -0.1319, 0.07618, -0.9883, 0.1319, -0.07618, 0.9883, 0.1319, -0.07618, 0.9883, 0.1319, -0.07618, 0.9883, 0.1319, -0.07618, 0.9883, -0.774, 0.6278, -0.08208, -0.7598, 0.6456, 0.07717, -0.5, 0.866, 0.0, -0.5, 0.866, 0.0, -0.1319, -0.07618, 0.9883, -0.1319, -0.07618, 0.9883, -0.1319, -0.07618, 0.9883, -0.1319, -0.07618, 0.9883, -0.5, -0.866, 0.0, -0.5, -0.866, 0.0, -0.5, -0.866, 0.0, -0.5, -0.866, 0.0, -4.354e-07, 0.1524, 0.9883, -4.354e-07, 0.1524, 0.9883, -4.354e-07, 0.1524, 0.9883, -4.354e-07, 0.1524, 0.9883, 7.132e-07, -0.1524, -0.9883, 7.132e-07, -0.1524, -0.9883, 7.132e-07, -0.1524, -0.9883, 7.132e-07, -0.1524, -0.9883, 0.1791, -0.9808, 0.07721, 0.1567, -0.9842, -0.08205, 0.5, -0.866, 0.0, 0.5, -0.866, 0.0, -0.866, -0.5, 0.002347, -0.866, -0.5, 0.002347, -0.866, -0.5, 0.002347, -0.866, -0.5, 0.002347, -8.39e-07, 0.0, 1.0, -3.864e-07, 0.0, 1.0, -3.864e-07, 0.0, 1.0, -8.39e-07, 0.0, 1.0, 8.39e-07, 0.0, 1.0, 4.029e-07, 0.0, 1.0, 4.029e-07, 0.0, 1.0, 8.39e-07, 0.0, 1.0, -3.864e-07, 0.0, 1.0, 4.526e-07, 0.0, 1.0, 4.526e-07, 0.0, 1.0, -3.864e-07, 0.0, 1.0, -4.361e-07, 0.0, 1.0, -8.39e-07, 0.0, 1.0, -8.39e-07, 0.0, 1.0, -4.361e-07, 0.0, 1.0, 4.526e-07, 0.0, 1.0, 8.39e-07, 0.0, 1.0, 8.39e-07, 0.0, 1.0, 4.526e-07, 0.0, 1.0, -0.0003793, 0.0005949, 1.0, -0.0002476, 0.0002382, 1.0, -0.0002475, 0.0002382, 1.0, -0.0003793, 0.0005949, 1.0, 0.866, -0.5, 0.002347, 0.866, -0.5, 0.002347, 0.866, -0.5, 0.002347, 0.866, -0.5, 0.002347, -1.607e-06, 0.9999, 0.01112, -1.607e-06, 0.9999, 0.01112, -1.607e-06, 0.9999, 0.01112, -1.607e-06, 0.9999, 0.01112, -0.866, 0.5, 0.008191, -0.866, 0.5, 0.008191, -0.866, 0.5, 0.008191, -0.866, 0.5, 0.008191, 8.037e-07, -1.0, -0.0005758, 8.037e-07, -1.0, -0.0005758, 8.037e-07, -1.0, -0.0005758, 8.037e-07, -1.0, -0.0005758, 0.866, 0.5, 0.008191, 0.866, 0.5, 0.008191, 0.866, 0.5, 0.008191, 0.866, 0.5, 0.008191, -0.8775, -0.4796, -0.00496, -0.8775, -0.4796, -0.00496, -0.8775, -0.4796, -0.00496, -0.8775, -0.4796, -0.00496, 0.0001317, 0.000767, 1.0, -0.0001336, 0.000767, 1.0, -0.0001336, 0.0007669, 1.0, 0.0001317, 0.0007669, 1.0, 0.000245, 0.0002382, 1.0, 0.0003785, 0.0005949, 1.0, 0.0003785, 0.0005949, 1.0, 0.0002449, 0.0002381, 1.0, -0.0002476, 0.0002382, 1.0, 0.0001317, 0.000767, 1.0, 0.0001317, 0.0007669, 1.0, -0.0002475, 0.0002382, 1.0, -0.0001336, 0.000767, 1.0, 0.000245, 0.0002382, 1.0, 0.0002449, 0.0002381, 1.0, -0.0001336, 0.0007669, 1.0, 0.0003785, 0.0005949, 1.0, -0.0003793, 0.0005949, 1.0, -0.0003793, 0.0005949, 1.0, 0.0003785, 0.0005949, 1.0, 0.8775, -0.4796, -0.004959, 0.8775, -0.4796, -0.004959, 0.8775, -0.4796, -0.004959, 0.8775, -0.4796, -0.004959, -9.615e-07, 0.9997, 0.02328, -9.615e-07, 0.9997, 0.02328, -9.615e-07, 0.9997, 0.02328, -9.615e-07, 0.9997, 0.02328, -0.8799, 0.4746, 0.02138, -0.8799, 0.4746, 0.02138, -0.8799, 0.4746, 0.02138, -0.8799, 0.4746, 0.02138, 9.602e-07, -0.9995, -0.03013, 9.602e-07, -0.9995, -0.03013, 9.602e-07, -0.9995, -0.03013, 9.602e-07, -0.9995, -0.03013, 0.8799, 0.4746, 0.02138, 0.8799, 0.4746, 0.02138, 0.8799, 0.4746, 0.02138, 0.8799, 0.4746, 0.02138, 1.022e-08, 0.0, 1.0, 1.098e-08, 0.0, 1.0, 2.898e-08, 0.0, 1.0, 2.698e-08, 0.0, 1.0, 0.004108, -1.0, 0.0, 0.004108, -1.0, 0.0, -0.004106, -1.0, -3.229e-07, -0.004106, -1.0, -3.229e-07, 0.9952, 0.098, -3.17e-05, 0.9952, 0.098, -3.17e-05, 0.9978, -0.06593, 2.676e-08, 0.9978, -0.06593, 2.676e-08, -0.9978, -0.06593, 0.0, -0.9978, -0.06593, 0.0, -0.9952, 0.098, -3.17e-05, -0.9952, 0.098, -3.17e-05, -0.103, 0.9944, -0.02516, -0.1027, 0.9944, -0.02517, 0.1027, 0.9944, -0.02517, 0.103, 0.9944, -0.02516, -0.004106, -1.0, -3.229e-07, -0.004106, -1.0, -3.229e-07, -0.008213, -1.0, -6.458e-07, -0.008213, -1.0, -6.458e-07, -0.6661, -0.7458, 0.0, -0.6661, -0.7458, 0.0, -0.8092, -0.5876, 0.0, -0.8092, -0.5876, 0.0, -0.8092, -0.5876, 0.0, -0.8092, -0.5876, 0.0, -0.9629, -0.2698, 0.0, -0.9629, -0.2698, 0.0, -0.9629, -0.2698, 0.0, -0.9629, -0.2698, 0.0, -0.9978, -0.06593, 0.0, -0.9978, -0.06593, 0.0, -0.09959, 0.995, -0.01047, -0.09975, 0.995, -0.01047, -0.3848, 0.923, -0.004755, -0.3845, 0.9231, -0.00476, -0.3845, 0.9231, -0.00476, -0.3848, 0.923, -0.004755, -0.7074, 0.7068, -0.000706, -0.7074, 0.7068, -0.000706, -0.7074, 0.7068, -0.000706, -0.7074, 0.7068, -0.000706, -0.9239, 0.3827, 0.0, -0.9239, 0.3827, 0.0, -0.9239, 0.3827, 0.0, -0.9239, 0.3827, 0.0, -0.9952, 0.09802, 0.0, -0.9952, 0.09802, 0.0, 0.9952, 0.09802, 0.0, 0.9952, 0.09802, 0.0, 0.9239, 0.3827, 0.0, 0.9239, 0.3827, 0.0, 0.9239, 0.3827, 0.0, 0.9239, 0.3827, 0.0, 0.7074, 0.7068, -0.000706, 0.7074, 0.7068, -0.000706, 0.7074, 0.7068, -0.000706, 0.7074, 0.7068, -0.000706, 0.3848, 0.923, -0.004754, 0.3845, 0.9231, -0.00476, 0.3845, 0.9231, -0.00476, 0.3848, 0.923, -0.004754, 0.09975, 0.995, -0.01047, 0.09959, 0.995, -0.01047, 0.004108, -1.0, 0.0, 0.004108, -1.0, 0.0, 0.008215, -1.0, 0.0, 0.008215, -1.0, 0.0, 0.6661, -0.7458, 0.0, 0.6661, -0.7458, 0.0, 0.8092, -0.5876, 0.0, 0.8092, -0.5876, 0.0, 0.8092, -0.5876, 0.0, 0.8092, -0.5876, 0.0, 0.9629, -0.2698, 0.0, 0.9629, -0.2698, 0.0, 0.9629, -0.2698, 0.0, 0.9629, -0.2698, 0.0, 0.9978, -0.06593, 0.0, 0.9978, -0.06593, 0.0, 0.5, 0.866, 0.0, 0.5, 0.866, 0.0, 0.5, 0.866, 0.0, 0.5, 0.866, 0.0, -0.7884, -2.806e-06, 0.6152, -0.7864, -2.798e-06, 0.6177, -0.4449, -1.182e-06, 0.8956, -0.4462, -1.189e-06, 0.8949, 2.395e-08, 0.0, -1.0, 3.525e-09, 0.0, -1.0, -0.09295, 0.0, -0.9957, -0.09129, 0.0, -0.9958, 6.405e-07, -0.9993, 0.03784, 0.02789, -0.9988, 0.03985, 0.02191, -0.9991, 0.03521, 6.158e-07, -0.9994, 0.03521, -0.02585, 0.999, -0.03735, -6.284e-07, 0.9994, -0.03554, -6.291e-07, 0.9994, -0.03318, -0.02033, 0.9992, -0.03318, -0.4462, -1.189e-06, 0.8949, -0.4449, -1.182e-06, 0.8956, -2.042e-07, 0.0, 1.0, -2.912e-08, 0.0, 1.0, -0.03, 0.9989, -0.03512, -6.228e-07, 0.9994, -0.03596, -6.284e-07, 0.9994, -0.03554, -0.02585, 0.999, -0.03735, 6.685e-07, -0.9993, 0.0386, 0.03234, -0.9988, 0.0378, 0.02789, -0.9988, 0.03985, 6.405e-07, -0.9993, 0.03784, -0.09129, 0.0, -0.9958, -0.09295, 0.0, -0.9957, -0.3549, 0.0, -0.9349, -0.3499, 0.0, -0.9368, 6.659e-07, -0.9995, 0.03067, 0.03786, -0.9988, 0.02979, 0.03234, -0.9988, 0.0378, 6.685e-07, -0.9993, 0.0386, -0.03506, 0.999, -0.0274, -6.249e-07, 0.9996, -0.02824, -6.228e-07, 0.9994, -0.03596, -0.03, 0.9989, -0.03512, -0.3499, 0.0, -0.9368, -0.3549, 0.0, -0.9349, -0.5349, 0.0, -0.8449, -0.5349, 0.0, -0.8449, -0.03762, 0.9993, -0.0007313, -6.356e-07, 1.0, 0.0007124, -6.249e-07, 0.9996, -0.02824, -0.03506, 0.999, -0.0274, 6.708e-07, -1.0, -0.0007273, 0.04067, -0.9992, 0.0008534, 0.03786, -0.9988, 0.02979, 6.659e-07, -0.9995, 0.03067, -0.9383, 0.0, -0.3458, -0.9383, 0.0, -0.3458, -0.9895, 0.0, -0.1449, -0.99, 0.0, -0.1414, 6.795e-07, -0.9994, -0.03598, 0.0342, -0.9988, -0.03555, 0.04067, -0.9992, 0.0008534, 6.708e-07, -1.0, -0.0007273, -0.03167, 0.999, 0.0328, -6.385e-07, 0.9994, 0.0332, -6.356e-07, 1.0, 0.0007124, -0.03762, 0.9993, -0.0007313, -0.99, 0.0, -0.1414, -0.9895, 0.0, -0.1449, -0.9933, -1.882e-06, 0.1157, -0.9933, -1.89e-06, 0.1159, -0.01044, 0.9994, 0.03152, -7.025e-07, 0.9995, 0.03152, -6.78e-07, 0.9993, 0.03735, -0.01553, 0.9991, 0.04006, 6.784e-07, -0.9994, -0.03527, 0.01149, -0.9993, -0.03527, 0.01694, -0.9989, -0.04374, 6.822e-07, -0.9992, -0.04106, -0.9255, -3.359e-06, 0.3788, -0.9248, -3.356e-06, 0.3804, -0.7864, -2.798e-06, 0.6177, -0.7884, -2.806e-06, 0.6152, -0.9933, -1.89e-06, 0.1159, -0.9933, -1.882e-06, 0.1157, -0.971, -3.645e-06, 0.239, -0.9714, -3.647e-06, 0.2376, -0.02203, 0.9988, 0.04355, -6.464e-07, 0.9991, 0.0435, -6.385e-07, 0.9994, 0.0332, -0.03167, 0.999, 0.0328, 6.796e-07, -0.9989, -0.04704, 0.02382, -0.9986, -0.04707, 0.0342, -0.9988, -0.03555, 6.795e-07, -0.9994, -0.03598, 6.822e-07, -0.9992, -0.04106, 0.01694, -0.9989, -0.04374, 0.02382, -0.9986, -0.04707, 6.796e-07, -0.9989, -0.04704, -0.01553, 0.9991, 0.04006, -6.78e-07, 0.9993, 0.03735, -6.464e-07, 0.9991, 0.0435, -0.02203, 0.9988, 0.04355, -0.9714, -3.647e-06, 0.2376, -0.971, -3.645e-06, 0.239, -0.9248, -3.356e-06, 0.3804, -0.9255, -3.359e-06, 0.3788, 0.7884, 0.0, 0.6152, 0.4462, 0.0, 0.8949, 0.4449, 0.0, 0.8956, 0.7864, 0.0, 0.6177, 2.395e-08, 0.0, -1.0, 0.09129, 0.0, -0.9958, 0.09295, 0.0, -0.9957, 3.525e-09, 0.0, -1.0, 6.405e-07, -0.9993, 0.03784, 6.158e-07, -0.9994, 0.03521, -0.02191, -0.9991, 0.03521, -0.02789, -0.9988, 0.03986, 0.02585, 0.999, -0.03735, 0.02033, 0.9992, -0.03318, -6.291e-07, 0.9994, -0.03318, -6.284e-07, 0.9994, -0.03554, 0.4462, 0.0, 0.8949, -2.912e-08, 0.0, 1.0, -2.042e-07, 0.0, 1.0, 0.4449, 0.0, 0.8956, 0.03, 0.9989, -0.03512, 0.02585, 0.999, -0.03735, -6.284e-07, 0.9994, -0.03554, -6.228e-07, 0.9994, -0.03596, 6.685e-07, -0.9993, 0.0386, 6.405e-07, -0.9993, 0.03784, -0.02789, -0.9988, 0.03986, -0.03234, -0.9988, 0.0378, 0.09129, 0.0, -0.9958, 0.3499, 0.0, -0.9368, 0.3549, 0.0, -0.9349, 0.09295, 0.0, -0.9957, 6.659e-07, -0.9995, 0.03067, 6.685e-07, -0.9993, 0.0386, -0.03234, -0.9988, 0.0378, -0.03786, -0.9988, 0.02979, 0.03506, 0.999, -0.0274, 0.03, 0.9989, -0.03512, -6.228e-07, 0.9994, -0.03596, -6.249e-07, 0.9996, -0.02824, 0.3499, 0.0, -0.9368, 0.5349, 0.0, -0.8449, 0.5349, 0.0, -0.8449, 0.3549, 0.0, -0.9349, 0.03762, 0.9993, -0.0007314, 0.03506, 0.999, -0.0274, -6.249e-07, 0.9996, -0.02824, -6.356e-07, 1.0, 0.0007124, 6.708e-07, -1.0, -0.0007273, 6.659e-07, -0.9995, 0.03067, -0.03786, -0.9988, 0.02979, -0.04067, -0.9992, 0.0008534, 0.9383, 0.0, -0.3458, 0.99, 0.0, -0.1414, 0.9895, 0.0, -0.1449, 0.9383, 0.0, -0.3458, 6.795e-07, -0.9994, -0.03598, 6.708e-07, -1.0, -0.0007273, -0.04067, -0.9992, 0.0008534, -0.0342, -0.9988, -0.03555, 0.03167, 0.999, 0.0328, 0.03762, 0.9993, -0.0007314, -6.356e-07, 1.0, 0.0007124, -6.385e-07, 0.9994, 0.0332, 0.99, 0.0, -0.1414, 0.9933, 1.89e-06, 0.1159, 0.9933, 1.882e-06, 0.1157, 0.9895, 0.0, -0.1449, 0.01044, 0.9994, 0.03152, 0.01552, 0.9991, 0.04006, -6.78e-07, 0.9993, 0.03735, -7.025e-07, 0.9995, 0.03152, 6.784e-07, -0.9994, -0.03527, 6.822e-07, -0.9992, -0.04106, -0.01694, -0.9989, -0.04374, -0.01149, -0.9993, -0.03527, 0.9255, 1.778e-06, 0.3788, 0.7884, 0.0, 0.6152, 0.7864, 0.0, 0.6177, 0.9248, 1.736e-06, 0.3804, 0.9933, 1.89e-06, 0.1159, 0.9714, 3.647e-06, 0.2376, 0.971, 3.645e-06, 0.239, 0.9933, 1.882e-06, 0.1157, 0.02203, 0.9988, 0.04355, 0.03167, 0.999, 0.0328, -6.385e-07, 0.9994, 0.0332, -6.464e-07, 0.9991, 0.0435, 6.796e-07, -0.9989, -0.04704, 6.795e-07, -0.9994, -0.03598, -0.0342, -0.9988, -0.03555, -0.02382, -0.9986, -0.04707, 6.822e-07, -0.9992, -0.04106, 6.796e-07, -0.9989, -0.04704, -0.02382, -0.9986, -0.04707, -0.01694, -0.9989, -0.04374, 0.01552, 0.9991, 0.04006, 0.02203, 0.9988, 0.04355, -6.464e-07, 0.9991, 0.0435, -6.78e-07, 0.9993, 0.03735, 0.9714, 3.647e-06, 0.2376, 0.9255, 1.778e-06, 0.3788, 0.9248, 1.736e-06, 0.3804, 0.971, 3.645e-06, 0.239, -1.0, -4.351e-06, 1.251e-07, -1.0, -6.555e-06, 1.986e-07, -1.0, -6.555e-06, 1.986e-07, -1.0, -6.488e-06, 1.869e-07, 0.0, 0.9997, -0.02635, 0.0, 0.9996, -0.02861, 0.0, 0.9996, -0.02861, 0.0, 0.9997, -0.02635, 1.0, 6.468e-06, -1.869e-07, 1.0, 6.515e-06, -1.986e-07, 1.0, 6.515e-06, -1.986e-07, 1.0, 4.338e-06, -1.251e-07, 7.914e-07, -0.9995, 0.03199, 7.914e-07, -0.9995, 0.03199, 7.914e-07, -0.9995, 0.03199, 7.914e-07, -0.9995, 0.03199, 3.197e-08, 0.0, -1.0, 3.197e-08, 0.0, -1.0, 2.712e-09, 0.0, -1.0, 2.712e-09, 0.0, -1.0, 1.126e-07, 0.0, 1.0, 1.126e-07, 0.0, 1.0, 1.126e-07, 0.0, 1.0, 1.126e-07, 0.0, 1.0, 2.712e-09, 0.0, -1.0, 2.712e-09, 0.0, -1.0, -2.654e-08, 0.0, -1.0, -2.654e-08, 0.0, -1.0, 1.0, 6.419e-06, -1.748e-07, 1.0, 6.468e-06, -1.869e-07, 1.0, 4.338e-06, -1.251e-07, 1.0, 3.148e-06, -8.57e-08, 0.0, 0.9997, -0.0241, 0.0, 0.9997, -0.02635, 0.0, 0.9997, -0.02635, 0.0, 0.9997, -0.0241, -1.0, -3.148e-06, 8.57e-08, -1.0, -4.351e-06, 1.251e-07, -1.0, -6.488e-06, 1.869e-07, -1.0, -6.419e-06, 1.748e-07, 1.0, 3.148e-06, -8.57e-08, 1.0, 4.338e-06, -1.251e-07, 1.0, 0.0, 0.0, 1.0, 0.0, 0.0, -5.982e-08, 0.0, 1.0, -5.982e-08, 0.0, 1.0, -5.982e-08, 0.0, 1.0, -5.982e-08, 0.0, 1.0, -1.0, -4.351e-06, 1.251e-07, -1.0, -3.148e-06, 8.57e-08, -1.0, 0.0, 0.0, -1.0, 0.0, 0.0, 3.756e-08, 0.0, 1.0, 2.698e-08, 0.0, 1.0, 2.898e-08, 0.0, 1.0, 3.791e-08, 0.0, 1.0, 0.9714, 0.0, 0.2376, 0.9255, 0.0, 0.3788, 0.9248, 0.0, 0.3804, 0.971, 0.0, 0.2389, 0.9933, 0.0, 0.1159, 0.9714, 0.0, 0.2376, 0.971, 0.0, 0.2389, 0.9933, 0.0, 0.1157, 0.9255, 0.0, 0.3788, 0.7883, 0.0, 0.6153, 0.7864, 0.0, 0.6177, 0.9248, 0.0, 0.3804, 0.9899, 0.0, -0.1415, 0.9933, 0.0, 0.1159, 0.9933, 0.0, 0.1157, 0.9895, 0.0, -0.1448, 0.9383, 0.0, -0.3458, 0.9899, 0.0, -0.1415, 0.9895, 0.0, -0.1448, 0.9383, 0.0, -0.3458, 0.3501, 0.0, -0.9367, 0.5349, 0.0, -0.8449, 0.5349, 0.0, -0.8449, 0.3548, 0.0, -0.9349, 0.09134, 0.0, -0.9958, 0.3501, 0.0, -0.9367, 0.3548, 0.0, -0.9349, 0.09294, 0.0, -0.9957, 0.4461, 0.0, 0.895, 3.98e-07, -3.928e-07, 1.0, 2.139e-07, -3.928e-07, 1.0, 0.4449, 0.0, 0.8956, 9.216e-08, -5.389e-08, -1.0, 0.09134, 0.0, -0.9958, 0.09294, 0.0, -0.9957, 7.522e-08, -5.389e-08, -1.0, 0.7883, 0.0, 0.6153, 0.4461, 0.0, 0.895, 0.4449, 0.0, 0.8956, 0.7864, 0.0, 0.6177, -0.9714, -1.152e-06, 0.2376, -0.971, -1.131e-06, 0.2389, -0.9248, 0.0, 0.3804, -0.9255, 0.0, 0.3788, -0.9933, -2.096e-06, 0.1159, -0.9933, -2.095e-06, 0.1157, -0.971, -1.131e-06, 0.2389, -0.9714, -1.152e-06, 0.2376, -0.9255, 0.0, 0.3788, -0.9248, 0.0, 0.3804, -0.7864, -1.278e-06, 0.6177, -0.7883, -1.259e-06, 0.6153, -0.9899, -9.836e-07, -0.1415, -0.9895, -9.683e-07, -0.1448, -0.9933, -2.095e-06, 0.1157, -0.9933, -2.096e-06, 0.1159, -0.9383, 0.0, -0.3458, -0.9383, 0.0, -0.3458, -0.9895, -9.683e-07, -0.1448, -0.9899, -9.836e-07, -0.1415, -0.3501, -2.882e-07, -0.9367, -0.3548, -2.812e-07, -0.9349, -0.5349, 0.0, -0.8449, -0.5349, 0.0, -0.8449, -0.09134, -3.307e-07, -0.9958, -0.09294, -3.364e-07, -0.9957, -0.3548, -2.812e-07, -0.9349, -0.3501, -2.882e-07, -0.9367, -0.4461, -1.678e-06, 0.895, -0.4449, -1.674e-06, 0.8956, 2.139e-07, -3.928e-07, 1.0, 3.98e-07, -3.928e-07, 1.0, 9.216e-08, -5.389e-08, -1.0, 7.522e-08, -5.389e-08, -1.0, -0.09294, -3.364e-07, -0.9957, -0.09134, -3.307e-07, -0.9958, -0.7883, -1.259e-06, 0.6153, -0.7864, -1.278e-06, 0.6177, -0.4449, -1.674e-06, 0.8956, -0.4461, -1.678e-06, 0.895, -0.5113, 0.8594, -5.885e-07, -0.5113, 0.8594, 0.0, -0.5113, 0.8594, -1.635e-07, 0.5113, -0.8594, 3.269e-08, 0.5113, -0.8594, 0.0, 0.5113, -0.8594, 0.0, -1.768e-07, -2.995e-07, 1.0, 5.205e-07, 1.179e-07, 1.0, 0.2224, 0.1323, 0.9659, 0.2224, 0.1323, 0.9659, -0.5113, 0.8594, -5.885e-07, -0.5113, 0.8594, -1.635e-07, -0.5113, 0.8594, -3.269e-07, 0.5113, -0.8594, 9.263e-07, 0.5113, -0.8594, -8.173e-08, 0.5113, -0.8594, 1.308e-06, 0.6077, 0.3616, 0.7071, 0.6077, 0.3616, 0.7071, 0.6077, 0.3616, 0.7071, 0.6077, 0.3616, 0.7071, -0.5113, 0.8594, 4.086e-08, -0.5113, 0.8594, 1.471e-06, -0.5113, 0.8594, -7.356e-07, 0.5113, -0.8594, 9.263e-07, 0.5113, -0.8594, 7.356e-07, 0.5113, -0.8594, -8.173e-08, 0.8301, 0.4939, 0.2588, 0.8301, 0.4939, 0.2588, 0.8594, 0.5113, -4.91e-08, 0.8594, 0.5113, 1.768e-07, -0.5113, 0.8594, 4.086e-08, -0.5113, 0.8594, -7.356e-07, -0.5113, 0.8594, -9.808e-07, 0.5113, -0.8594, 9.263e-07, 0.5113, -0.8594, 2.942e-06, 0.5113, -0.8594, 7.356e-07, 0.8594, 0.5113, 1.768e-07, 0.8594, 0.5113, -4.91e-08, 0.8301, 0.4939, -0.2588, 0.8301, 0.4939, -0.2588, -0.5113, 0.8594, 4.086e-08, -0.5113, 0.8594, -9.808e-07, -0.5113, 0.8594, 8.173e-07, 0.5113, -0.8594, -3.269e-07, 0.5113, -0.8594, -9.808e-07, 0.5113, -0.8594, -1.962e-06, 0.6077, 0.3616, -0.7071, 0.6077, 0.3616, -0.7071, 0.6077, 0.3616, -0.7071, 0.6077, 0.3616, -0.7071, -0.5113, 0.8594, 4.086e-08, -0.5113, 0.8594, 8.173e-07, -0.5113, 0.8594, 6.538e-07, 0.5113, -0.8594, -3.269e-07, 0.5113, -0.8594, 0.0, 0.5113, -0.8594, -9.808e-07, 0.2224, 0.1323, -0.9659, 0.2224, 0.1323, -0.9659, 0.2224, 0.1323, -0.9659, 0.2224, 0.1323, -0.9659, -0.5113, 0.8594, 8.173e-07, -0.5113, 0.8594, 6.538e-07, -0.5113, 0.8594, 1.308e-06, 0.5113, -0.8594, -3.269e-07, 0.5113, -0.8594, 3.269e-07, 0.5113, -0.8594, 0.0, -0.2224, -0.1323, -0.9659, -0.2224, -0.1323, -0.9659, -0.4297, -0.2557, -0.866, -0.4297, -0.2557, -0.866, -0.5113, 0.8594, 8.173e-07, -0.5113, 0.8594, 1.308e-06, -0.5113, 0.8594, 8.99e-07, 0.5113, -0.8594, -3.269e-07, 0.5113, -0.8594, 6.538e-07, 0.5113, -0.8594, 3.269e-07, -0.4297, -0.2557, -0.866, -0.4297, -0.2557, -0.866, -0.6077, -0.3616, -0.7071, -0.6077, -0.3616, -0.7071, -0.5113, 0.8594, 8.173e-07, -0.5113, 0.8594, 8.99e-07, -0.5113, 0.8594, -1.635e-07, 0.5113, -0.8594, 3.269e-08, 0.5113, -0.8594, 7.356e-07, 0.5113, -0.8594, 3.269e-07, -0.8301, -0.4939, -0.2588, -0.8301, -0.4939, -0.2588, -0.8301, -0.4939, -0.2588, -0.8301, -0.4939, -0.2588, -0.5113, 0.8594, -5.885e-07, -0.5113, 0.8594, -1.308e-06, -0.5113, 0.8594, -1.308e-06, 0.5113, -0.8594, 3.269e-08, 0.5113, -0.8594, -8.173e-08, 0.5113, -0.8594, 7.356e-07, -0.8301, -0.4939, 0.2588, -0.8301, -0.4939, 0.2588, -0.7442, -0.4428, 0.5, -0.7442, -0.4428, 0.5, -0.5113, 0.8594, -5.885e-07, -0.5113, 0.8594, -1.308e-06, -0.5113, 0.8594, -6.538e-07, 0.5113, -0.8594, 3.269e-08, 0.5113, -0.8594, -6.538e-07, 0.5113, -0.8594, -8.173e-08, -0.7442, -0.4428, 0.5, -0.7442, -0.4428, 0.5, -0.6077, -0.3616, 0.7071, -0.6077, -0.3616, 0.7071, -0.5113, 0.8594, -5.885e-07, -0.5113, 0.8594, -6.538e-07, -0.5113, 0.8594, 0.0, 0.5113, -0.8594, 3.269e-08, 0.5113, -0.8594, 0.0, 0.5113, -0.8594, -6.538e-07, -0.2224, -0.1323, 0.9659, -0.2224, -0.1323, 0.9659, 5.205e-07, 1.179e-07, 1.0, -1.768e-07, -2.995e-07, 1.0, 0.5034, 0.8641, -1.226e-07, 0.5034, 0.8641, 0.0, 0.5034, 0.8641, -6.538e-07, -0.5034, -0.8641, 1.09e-07, -0.5034, -0.8641, -1.635e-06, -0.5034, -0.8641, 0.0, 7.268e-07, -5.205e-07, 1.0, 4.616e-07, -3.634e-07, 1.0, 0.2236, -0.1303, 0.9659, 0.2236, -0.1303, 0.9659, 0.5034, 0.8641, -1.226e-07, 0.5034, 0.8641, -6.538e-07, 0.5034, 0.8641, -2.697e-06, -0.5034, -0.8641, 1.09e-07, -0.5034, -0.8641, -2.861e-06, -0.5034, -0.8641, -1.635e-06, 0.611, -0.356, 0.7071, 0.611, -0.356, 0.7071, 0.7483, -0.436, 0.5, 0.7483, -0.436, 0.5, 0.5034, 0.8641, -1.226e-07, 0.5034, 0.8641, -2.697e-06, 0.5034, 0.8641, -3.024e-06, -0.5034, -0.8641, 1.09e-07, -0.5034, -0.8641, -4.777e-12, -0.5034, -0.8641, -2.861e-06, 0.7483, -0.436, 0.5, 0.7483, -0.436, 0.5, 0.8346, -0.4863, 0.2588, 0.8346, -0.4863, 0.2588, 0.5034, 0.8641, -1.226e-07, 0.5034, 0.8641, -3.024e-06, 0.5034, 0.8641, 1.308e-06, -0.5034, -0.8641, 1.09e-07, -0.5034, -0.8641, 2.861e-06, -0.5034, -0.8641, -4.777e-12, 0.8346, -0.4863, -0.2588, 0.8346, -0.4863, -0.2588, 0.7483, -0.436, -0.5, 0.7483, -0.436, -0.5, 0.5034, 0.8641, -1.226e-07, 0.5034, 0.8641, 1.308e-06, 0.5034, 0.8641, 2.615e-06, -0.5034, -0.8641, 1.09e-07, -0.5034, -0.8641, 1.962e-06, -0.5034, -0.8641, 2.861e-06, 0.7483, -0.436, -0.5, 0.7483, -0.436, -0.5, 0.611, -0.356, -0.7071, 0.611, -0.356, -0.7071, 0.5034, 0.8641, -1.226e-07, 0.5034, 0.8641, 2.615e-06, 0.5034, 0.8641, 6.538e-07, -0.5034, -0.8641, 1.09e-07, -0.5034, -0.8641, 6.538e-07, -0.5034, -0.8641, 1.962e-06, 0.2236, -0.1303, -0.9659, 0.2236, -0.1303, -0.9659, -9.134e-07, -4.861e-07, -1.0, -9.134e-07, -4.861e-07, -1.0, 0.5034, 0.8641, -1.226e-07, 0.5034, 0.8641, 6.538e-07, 0.5034, 0.8641, -8.173e-07, -0.5034, -0.8641, 1.09e-07, -0.5034, -0.8641, 2.615e-06, -0.5034, -0.8641, 6.538e-07, -9.134e-07, -4.861e-07, -1.0, -9.134e-07, -4.861e-07, -1.0, -0.2236, 0.1303, -0.9659, -0.2236, 0.1303, -0.9659, 0.5034, 0.8641, -1.226e-07, 0.5034, 0.8641, -8.173e-07, 0.5034, 0.8641, -1.546e-11, -0.5034, -0.8641, 1.09e-07, -0.5034, -0.8641, 1.144e-06, -0.5034, -0.8641, 2.615e-06, -0.611, 0.356, -0.7071, -0.611, 0.356, -0.7071, -0.7483, 0.436, -0.5, -0.7483, 0.436, -0.5, 0.5034, 0.8641, -1.226e-07, 0.5034, 0.8641, -1.546e-11, 0.5034, 0.8641, -3.561e-12, -0.5034, -0.8641, 1.09e-07, -0.5034, -0.8641, 2.171e-12, -0.5034, -0.8641, 1.144e-06, -0.7483, 0.436, -0.5, -0.7483, 0.436, -0.5, -0.8346, 0.4862, -0.2588, -0.8346, 0.4862, -0.2588, 0.5034, 0.8641, -1.226e-07, 0.5034, 0.8641, -3.561e-12, 0.5034, 0.8641, 7.99e-12, -0.5034, -0.8641, 1.09e-07, -0.5034, -0.8641, -1.144e-06, -0.5034, -0.8641, 2.171e-12, -0.8346, 0.4862, 0.2588, -0.8346, 0.4862, 0.2588, -0.7483, 0.436, 0.5, -0.7483, 0.436, 0.5, 0.5034, 0.8641, -1.226e-07, 0.5034, 0.8641, 7.99e-12, 0.5034, 0.8641, 1.144e-06, -0.5034, -0.8641, 1.09e-07, -0.5034, -0.8641, -2.288e-06, -0.5034, -0.8641, -1.144e-06, -0.7483, 0.436, 0.5, -0.7483, 0.436, 0.5, -0.611, 0.356, 0.7071, -0.611, 0.356, 0.7071, 0.5034, 0.8641, -1.226e-07, 0.5034, 0.8641, 1.144e-06, 0.5034, 0.8641, 0.0, -0.5034, -0.8641, 1.09e-07, -0.5034, -0.8641, 0.0, -0.5034, -0.8641, -2.288e-06, -0.2236, 0.1303, 0.9659, -0.2236, 0.1303, 0.9659, 4.616e-07, -3.634e-07, 1.0, 7.268e-07, -5.205e-07, 1.0, -0.9999, 0.01033, -1.064e-09, -0.9999, 0.01033, 0.0, -0.9999, 0.01033, 2.585e-06, 0.9999, -0.01033, 1.054e-06, 0.9999, -0.01034, 5.772e-07, 0.9999, -0.01033, 0.0, -1.504e-08, -9.428e-07, 1.0, -2.102e-08, -1.532e-06, 1.0, 0.002674, 0.2588, 0.9659, 0.002674, 0.2588, 0.9659, -0.9999, 0.01033, -1.064e-09, -0.9999, 0.01033, 2.585e-06, -0.9999, 0.01033, 2.878e-06, 0.9999, -0.01033, 1.054e-06, 0.9999, -0.01034, -5.798e-07, 0.9999, -0.01034, 5.772e-07, 0.007307, 0.7071, 0.7071, 0.007307, 0.7071, 0.7071, 0.008949, 0.866, 0.5, 0.008949, 0.866, 0.5, -0.9999, 0.01033, -1.064e-09, -0.9999, 0.01033, 2.878e-06, -0.9999, 0.01033, 1.107e-12, 0.9999, -0.01033, 1.054e-06, 0.9999, -0.01033, -6.601e-12, 0.9999, -0.01034, -5.798e-07, 0.008949, 0.866, 0.5, 0.008949, 0.866, 0.5, 0.01033, 0.9999, 4.027e-07, 0.01033, 0.9999, 4.027e-07, -0.9999, 0.01033, -1.064e-09, -0.9999, 0.01033, 1.107e-12, -0.9999, 0.01033, -2.878e-06, 0.9999, -0.01033, 1.054e-06, 0.9999, -0.01034, 5.798e-07, 0.9999, -0.01033, -6.601e-12, 0.01033, 0.9999, 4.027e-07, 0.01033, 0.9999, 4.027e-07, 0.008949, 0.866, -0.5, 0.008949, 0.866, -0.5, -0.9999, 0.01033, -1.064e-09, -0.9999, 0.01033, -2.878e-06, -0.9999, 0.01033, -2.585e-06, 0.9999, -0.01033, 1.054e-06, 0.9999, -0.01033, 2.585e-06, 0.9999, -0.01034, 5.798e-07, 0.008949, 0.866, -0.5, 0.008949, 0.866, -0.5, 0.007307, 0.7071, -0.7071, 0.007307, 0.7071, -0.7071, -0.9999, 0.01033, -1.064e-09, -0.9999, 0.01033, -2.585e-06, -0.9999, 0.01033, 0.0, 0.9999, -0.01033, 1.054e-06, 0.9999, -0.01033, 6.319e-06, 0.9999, -0.01033, 2.585e-06, 0.002674, 0.2588, -0.9659, 0.002674, 0.2588, -0.9659, 5.969e-08, -1.503e-06, -1.0, 6.552e-08, -9.33e-07, -1.0, -0.9999, 0.01033, -1.064e-09, -0.9999, 0.01033, 0.0, -0.9999, 0.01034, -5.798e-07, 0.9999, -0.01033, 1.054e-06, 0.9999, -0.01033, 6.043e-06, 0.9999, -0.01033, 6.319e-06, 6.552e-08, -9.33e-07, -1.0, 5.969e-08, -1.503e-06, -1.0, -0.005166, -0.5, -0.866, -0.005166, -0.5, -0.866, -0.9999, 0.01033, -1.064e-09, -0.9999, 0.01034, -5.798e-07, -0.9999, 0.01034, 5.734e-07, 0.9999, -0.01033, 1.054e-06, 0.9999, -0.01033, 5.772e-06, 0.9999, -0.01033, 6.043e-06, -0.005166, -0.5, -0.866, -0.005166, -0.5, -0.866, -0.007307, -0.7071, -0.7071, -0.007307, -0.7071, -0.7071, -0.9999, 0.01033, -1.064e-09, -0.9999, 0.01034, 5.734e-07, -0.9999, 0.01033, 2.306e-06, 0.9999, -0.01033, 1.054e-06, 0.9999, -0.01033, 1.149e-08, 0.9999, -0.01033, -5.977e-07, -0.009981, -0.9659, -0.2588, -0.009981, -0.9659, -0.2588, -0.009981, -0.9659, -0.2588, -0.009981, -0.9659, -0.2588, -0.9999, 0.01033, -1.064e-09, -0.9999, 0.01033, -2.329e-06, -0.9999, 0.01034, -5.798e-07, 0.9999, -0.01033, 1.054e-06, 0.9999, -0.01033, -2.583e-06, 0.9999, -0.01033, 1.149e-08, -0.009981, -0.9659, 0.2588, -0.009981, -0.9659, 0.2588, -0.008948, -0.866, 0.5, -0.008948, -0.866, 0.5, -0.9999, 0.01033, -1.064e-09, -0.9999, 0.01034, -5.798e-07, -0.9999, 0.01034, 5.849e-07, 0.9999, -0.01033, 1.054e-06, 0.9999, -0.01033, -2.894e-06, 0.9999, -0.01033, -2.583e-06, -0.008948, -0.866, 0.5, -0.008948, -0.866, 0.5, -0.007306, -0.7071, 0.7071, -0.007306, -0.7071, 0.7071, -0.9999, 0.01033, -1.064e-09, -0.9999, 0.01034, 5.849e-07, -0.9999, 0.01033, 0.0, 0.9999, -0.01033, 1.054e-06, 0.9999, -0.01033, 0.0, 0.9999, -0.01033, -2.894e-06, -0.002674, -0.2588, 0.9659, -0.002674, -0.2588, 0.9659, -2.102e-08, -1.532e-06, 1.0, -1.504e-08, -9.428e-07, 1.0, 3.342e-08, 0.0, 1.0, 3.756e-08, 0.0, 1.0, 3.791e-08, 0.0, 1.0, 2.395e-08, 0.0, 1.0, 1.301e-07, 0.0, 1.0, 3.342e-08, 0.0, 1.0, 2.395e-08, 0.0, 1.0, 1.395e-07, 0.0, 1.0, -2.187e-07, 0.0, 1.0, 1.301e-07, 0.0, 1.0, 1.395e-07, 0.0, 1.0, -2.187e-07, 0.0, 1.0, -1.997e-08, 0.0, 1.0, 1.098e-08, 0.0, 1.0, 1.022e-08, 0.0, 1.0, -2.068e-08, 0.0, 1.0, -9.162e-08, 0.0, 1.0, -1.997e-08, 0.0, 1.0, -2.068e-08, 0.0, 1.0, -8.881e-08, 0.0, 1.0, -1.96e-08, 0.0, 1.0, -9.162e-08, 0.0, 1.0, -8.881e-08, 0.0, 1.0, -1.76e-09, 0.0, 1.0, 6.561e-07, 0.0, 1.0, -1.96e-08, 0.0, 1.0, -1.76e-09, 0.0, 1.0, 6.561e-07, 0.0, 1.0, 5.947e-09, 0.0, -1.0, 8.318e-09, 0.0, -1.0, 8.481e-09, 0.0, -1.0, 5.946e-09, 0.0, -1.0, -3.739e-09, 0.0, -1.0, 5.947e-09, 0.0, -1.0, 5.946e-09, 0.0, -1.0, -3.485e-09, 0.0, -1.0, -2.224e-08, 0.0, -1.0, -3.739e-09, 0.0, -1.0, -3.485e-09, 0.0, -1.0, -2.193e-08, 0.0, -1.0, -8.667e-09, 0.0, -1.0, -2.224e-08, 0.0, -1.0, -2.193e-08, 0.0, -1.0, -1.485e-08, 0.0, -1.0, 2.187e-07, 0.0, -1.0, -8.667e-09, 0.0, -1.0, -1.485e-08, 0.0, -1.0, 2.187e-07, 0.0, -1.0, 2.284e-09, 0.0, -1.0, 8.481e-09, 0.0, -1.0, 8.318e-09, 0.0, -1.0, 2.049e-09, 0.0, -1.0, -2.394e-08, 0.0, -1.0, 2.284e-09, 0.0, -1.0, 2.049e-09, 0.0, -1.0, -2.79e-08, 0.0, -1.0, -5.466e-08, 0.0, -1.0, -2.394e-08, 0.0, -1.0, -2.79e-08, 0.0, -1.0, -4.162e-08, 0.0, -1.0, 4.374e-07, 0.0, -1.0, -5.466e-08, 0.0, -1.0, -4.162e-08, 0.0, -1.0, 4.374e-07, 0.0, -1.0, 0.9629, -0.2698, 2.588e-07, 0.9629, -0.2698, 2.588e-07, 0.9978, -0.06593, 2.676e-08, 0.9978, -0.06593, 2.676e-08, 0.8092, -0.5876, 2.348e-07, 0.8092, -0.5876, 2.348e-07, 0.9629, -0.2698, 2.588e-07, 0.9629, -0.2698, 2.588e-07, 0.6661, -0.7458, 0.0, 0.6661, -0.7458, 0.0, 0.8092, -0.5876, 2.348e-07, 0.8092, -0.5876, 2.348e-07, 0.004108, -1.0, 0.0, 0.004108, -1.0, 0.0, 0.008215, -1.0, 0.0, 0.008215, -1.0, 0.0, 0.3886, 0.9213, -0.01637, 0.3901, 0.9206, -0.01632, 0.103, 0.9944, -0.02516, 0.1027, 0.9944, -0.02517, 0.7087, 0.7055, -0.006103, 0.7095, 0.7046, -0.006079, 0.3901, 0.9206, -0.01632, 0.3886, 0.9213, -0.01637, 0.9241, 0.3822, -0.001062, 0.9241, 0.3821, -0.001061, 0.7095, 0.7046, -0.006079, 0.7087, 0.7055, -0.006103, 0.9952, 0.098, -3.17e-05, 0.9952, 0.098, -3.17e-05, 0.9241, 0.3821, -0.001061, 0.9241, 0.3822, -0.001062, -0.9241, 0.3822, -0.001062, -0.9241, 0.3821, -0.001061, -0.9952, 0.098, -3.17e-05, -0.9952, 0.098, -3.17e-05, -0.7087, 0.7055, -0.006103, -0.7095, 0.7046, -0.006079, -0.9241, 0.3821, -0.001061, -0.9241, 0.3822, -0.001062, -0.3886, 0.9213, -0.01637, -0.3901, 0.9206, -0.01632, -0.7095, 0.7046, -0.006079, -0.7087, 0.7055, -0.006103, -0.1027, 0.9944, -0.02517, -0.103, 0.9944, -0.02516, -0.3901, 0.9206, -0.01632, -0.3886, 0.9213, -0.01637, -0.9629, -0.2698, 0.0, -0.9629, -0.2698, 0.0, -0.9978, -0.06593, 0.0, -0.9978, -0.06593, 0.0, -0.8092, -0.5876, 0.0, -0.8092, -0.5876, 0.0, -0.9629, -0.2698, 0.0, -0.9629, -0.2698, 0.0, -0.6661, -0.7458, 0.0, -0.6661, -0.7458, 0.0, -0.8092, -0.5876, 0.0, -0.8092, -0.5876, 0.0, -0.004106, -1.0, 0.0, -0.004106, -1.0, 0.0, -0.008213, -1.0, 0.0, -0.008213, -1.0, 0.0, -0.09975, 0.995, -0.01047, -0.09959, 0.995, -0.01047, 0.09959, 0.995, -0.01047, 0.09975, 0.995, -0.01047, -0.9978, -0.06593, 0.0, -0.9978, -0.06593, 0.0, -0.9952, 0.09802, 0.0, -0.9952, 0.09802, 0.0, 0.9952, 0.09802, 0.0, 0.9952, 0.09802, 0.0, 0.9978, -0.06593, 0.0, 0.9978, -0.06593, 0.0, 0.004108, -1.0, 0.0, 0.004108, -1.0, 0.0, -0.004106, -1.0, 0.0, -0.004106, -1.0, 0.0])] * 3)])

# ---- objects
ob_ofis_chair = bpy.data.objects.new('ofis-chair', me_cylinder_001)

# ---- transforms, parenting, visibility, modifiers, constraints
ob_ofis_chair.location = (0.0, 0.0, 0.0)
ob_ofis_chair.rotation_euler = (-1.629e-07, 0.0, 0.0)
ob_ofis_chair.color = (0.8, 0.8, 0.8, 1.0)

# ---- collection membership
col_collection.objects.link(ob_ofis_chair)

# ---- scene / render settings (as saved in the file)
scene.frame_start = 1; scene.frame_end = 250; scene.frame_set(1)
scene.render.engine = 'BLENDER_EEVEE_NEXT'
bpy.context.view_layer.update()

# ---- added for rendering (the .blend has no active camera and no usable light): camera, sun
cam_auto = bpy.data.cameras.new('AutoCamera')
cam_auto.lens = 50.0
cam_auto.sensor_width = 36.0
cam_auto.clip_end = 1000.0
ob_auto_camera = bpy.data.objects.new('AutoCamera', cam_auto)
scene.collection.objects.link(ob_auto_camera)
ob_auto_camera.location = (1.26042, -1.54644, 1.13033)
ob_auto_camera.rotation_euler = (1.09748, -7.21219e-08, 0.694738)
scene.camera = ob_auto_camera
light_auto_sun = bpy.data.lights.new('AutoSun', 'SUN')
light_auto_sun.energy = 3.0
light_auto_sun.angle = 0.0523599
ob_auto_sun = bpy.data.objects.new('AutoSun', light_auto_sun)
scene.collection.objects.link(ob_auto_sun)
ob_auto_sun.rotation_euler = (0.872665, 0.174533, 0.523599)
bpy.context.view_layer.update()

